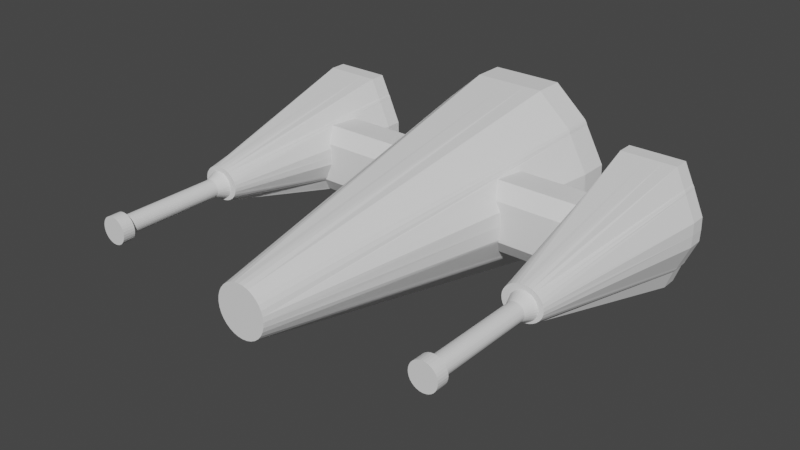 # Source: Spaceship.blend  (saved by Blender 2.91.10; exported with 4.5.12 LTS)
import bpy
from mathutils import Matrix  # noqa: F401  (used for matrix-valued properties, if any)

bpy.ops.wm.read_factory_settings(use_empty=True)
scene = bpy.context.scene
scene.name = 'Scene'

# ---- collections
col_collection = bpy.data.collections.new('Collection'); scene.collection.children.link(col_collection)

# ---- world
world_world = bpy.data.worlds.new('World'); scene.world = world_world
world_world.use_nodes = True; world_world.node_tree.nodes.clear()
_N = world_world.node_tree.nodes; _L = world_world.node_tree.links
n0 = _N.new('ShaderNodeOutputWorld'); n0.name = 'World Output'; n0.location = (300, 300)
n1 = _N.new('ShaderNodeBackground'); n1.name = 'Background'; n1.location = (10, 300)
n1.inputs[0].default_value = (0.05088, 0.05088, 0.05088, 1.0)
_L.new(n1.outputs[0], n0.inputs[0])
n0.is_active_output = True
world_world.color = (0.05088, 0.05088, 0.05088)
world_world.use_sun_shadow = False
world_world.sun_shadow_jitter_overblur = 0.0

# ---- meshes
me_cone = bpy.data.meshes.new('Cone')
me_cone.from_pydata([(1.863, 0.1959, 0.4009), (1.882, 0.1941, 0.4009), (1.9, 0.1886, 0.4009), (1.917, 0.1796, 0.4009), (1.932, 0.1676, 0.4009), (1.944, 0.1529, 0.4009), (1.952, 0.1362, 0.4009), (1.958, 0.118, 0.4009), (1.96, 0.09915, 0.4009), (1.958, 0.08027, 0.4009), (1.952, 0.06212, 0.4009), (1.944, 0.04539, 0.4009), (1.932, 0.03072, 0.4009), (1.917, 0.01869, 0.4009), (1.9, 0.009747, 0.4009), (1.882, 0.00424, 0.4009), (1.863, 0.002381, 0.4009), (1.844, 0.00424, 0.4009), (1.826, 0.009747, 0.4009), (1.809, 0.01869, 0.4009), (1.795, 0.03072, 0.4009), (1.783, 0.04539, 0.4009), (1.774, 0.06212, 0.4009), (1.768, 0.08027, 0.4009), (1.766, 0.09915, 0.4009), (1.768, 0.118, 0.4009), (1.774, 0.1362, 0.4009), (1.783, 0.1529, 0.4009), (1.795, 0.1676, 0.4009), (1.809, 0.1796, 0.4009), (1.826, 0.1886, 0.4009), (1.844, 0.1941, 0.4009), (1.863, 0.1959, -0.05207), (1.882, 0.1941, -0.05207), (1.9, 0.1886, -0.05207), (1.917, 0.1796, -0.05207), (1.932, 0.1676, -0.05207), (1.944, 0.1529, -0.05207), (1.952, 0.1362, -0.05207), (1.958, 0.118, -0.05207), (1.96, 0.09915, -0.05207), (1.958, 0.08027, -0.05207), (1.952, 0.06212, -0.05207), (1.944, 0.04539, -0.05207), (1.932, 0.03072, -0.05207), (1.917, 0.01869, -0.05207), (1.9, 0.009747, -0.05207), (1.882, 0.00424, -0.05207), (1.863, 0.002381, -0.05207), (1.844, 0.00424, -0.05207), (1.826, 0.009747, -0.05207), (1.809, 0.01869, -0.05207), (1.795, 0.03072, -0.05207), (1.783, 0.04539, -0.05207), (1.774, 0.06212, -0.05207), (1.768, 0.08027, -0.05207), (1.766, 0.09915, -0.05207), (1.768, 0.118, -0.05207), (1.774, 0.1362, -0.05207), (1.783, 0.1529, -0.05207), (1.795, 0.1676, -0.05207), (1.809, 0.1796, -0.05207), (1.826, 0.1886, -0.05207), (1.844, 0.1941, -0.05207), (1.863, 0.1959, 0.3524), (1.882, 0.1941, 0.3524), (1.9, 0.1886, 0.3524), (1.917, 0.1796, 0.3524), (1.932, 0.1676, 0.3524), (1.944, 0.1529, 0.3524), (1.952, 0.1362, 0.3524), (1.958, 0.118, 0.3524), (1.96, 0.09915, 0.3524), (1.958, 0.08027, 0.3524), (1.952, 0.06212, 0.3524), (1.944, 0.04539, 0.3524), (1.932, 0.03072, 0.3524), (1.917, 0.01869, 0.3524), (1.9, 0.009747, 0.3524), (1.882, 0.00424, 0.3524), (1.863, 0.002381, 0.3524), (1.844, 0.00424, 0.3524), (1.826, 0.009747, 0.3524), (1.809, 0.01869, 0.3524), (1.795, 0.03072, 0.3524), (1.783, 0.04539, 0.3524), (1.774, 0.06212, 0.3524), (1.768, 0.08027, 0.3524), (1.766, 0.09915, 0.3524), (1.768, 0.118, 0.3524), (1.774, 0.1362, 0.3524), (1.783, 0.1529, 0.3524), (1.795, 0.1676, 0.3524), (1.809, 0.1796, 0.3524), (1.826, 0.1886, 0.3524), (1.844, 0.1941, 0.3524), (1.891, 0.2415, 0.4009), (1.863, 0.2443, 0.4009), (1.863, 0.2443, 0.3524), (1.919, 0.2333, 0.4009), (1.944, 0.2198, 0.4009), (1.966, 0.2018, 0.4009), (1.984, 0.1798, 0.4009), (1.997, 0.1547, 0.4009), (2.005, 0.1275, 0.4009), (2.008, 0.09915, 0.4009), (2.005, 0.07083, 0.4009), (1.997, 0.0436, 0.4009), (1.984, 0.01851, 0.4009), (1.966, -0.003489, 0.4009), (1.944, -0.02154, 0.4009), (1.919, -0.03496, 0.4009), (1.891, -0.04322, 0.4009), (1.863, -0.046, 0.4009), (1.835, -0.04322, 0.4009), (1.808, -0.03496, 0.4009), (1.782, -0.02154, 0.4009), (1.76, -0.003489, 0.4009), (1.742, 0.01851, 0.4009), (1.729, 0.0436, 0.4009), (1.721, 0.07083, 0.4009), (1.718, 0.09915, 0.4009), (1.721, 0.1275, 0.4009), (1.729, 0.1547, 0.4009), (1.742, 0.1798, 0.4009), (1.76, 0.2018, 0.4009), (1.782, 0.2198, 0.4009), (1.808, 0.2333, 0.4009), (1.835, 0.2415, 0.4009), (1.891, 0.2415, 0.3524), (1.919, 0.2333, 0.3524), (1.944, 0.2198, 0.3524), (1.966, 0.2018, 0.3524), (1.984, 0.1798, 0.3524), (1.997, 0.1547, 0.3524), (2.005, 0.1275, 0.3524), (2.008, 0.09915, 0.3524), (2.005, 0.07083, 0.3524), (1.997, 0.0436, 0.3524), (1.984, 0.01851, 0.3524), (1.966, -0.003489, 0.3524), (1.944, -0.02154, 0.3524), (1.919, -0.03496, 0.3524), (1.891, -0.04322, 0.3524), (1.863, -0.046, 0.3524), (1.835, -0.04322, 0.3524), (1.808, -0.03496, 0.3524), (1.782, -0.02154, 0.3524), (1.76, -0.003489, 0.3524), (1.742, 0.01851, 0.3524), (1.729, 0.0436, 0.3524), (1.721, 0.07083, 0.3524), (1.718, 0.09915, 0.3524), (1.721, 0.1275, 0.3524), (1.729, 0.1547, 0.3524), (1.742, 0.1798, 0.3524), (1.76, 0.2018, 0.3524), (1.782, 0.2198, 0.3524), (1.808, 0.2333, 0.3524), (1.835, 0.2415, 0.3524), (1.853, 0.7513, -0.8548), (2.004, 0.7511, -0.8548), (2.149, 0.7507, -0.8548), (2.246, 0.5466, -0.8548), (2.255, 0.534, -0.8548), (2.263, 0.5187, -0.8548), (2.269, 0.5012, -0.8548), (2.383, 0.2455, -0.8548), (2.387, 0.1169, -0.8548), (2.383, -0.01175, -0.8548), (2.275, -0.2582, -0.8548), (2.266, -0.2824, -0.8548), (2.254, -0.3037, -0.8548), (2.239, -0.3211, -0.8548), (2.17, -0.5185, -0.8548), (2.011, -0.5245, -0.8548), (1.846, -0.5266, -0.8548), (1.681, -0.5245, -0.8548), (1.548, -0.4212, -0.8548), (1.523, -0.399, -0.8548), (1.5, -0.3692, -0.8548), (1.482, -0.3328, -0.8548), (1.348, -0.1354, -0.8548), (1.314, -0.01175, -0.8548), (1.313, 0.1169, -0.8548), (1.314, 0.2455, -0.8548), (1.42, 0.4901, -0.8548), (1.431, 0.5157, -0.8548), (1.445, 0.5381, -0.8548), (1.463, 0.5565, -0.8548), (1.557, 0.7507, -0.8548), (1.702, 0.7511, -0.8548), (1.644, 0.0814, -0.09909), (1.64, 0.1169, -0.09909), (1.644, 0.1523, -0.09909), (1.702, -0.01168, -0.09909), (1.676, 0.01587, -0.09909), (1.656, 0.0473, -0.09909), (1.656, 0.1864, -0.09909), (1.676, 0.2179, -0.09909), (1.702, 0.2454, -0.09909), (2.004, -0.01168, -0.09909), (1.934, -0.05109, -0.09909), (1.894, -0.06143, -0.09909), (1.971, -0.03429, -0.09909), (1.853, -0.06493, -0.09909), (1.811, -0.06143, -0.09909), (1.771, -0.05109, -0.09909), (1.734, -0.03429, -0.09909), (1.811, 0.2952, -0.09909), (1.771, 0.2848, -0.09909), (1.734, 0.268, -0.09909), (2.004, 0.2454, -0.09909), (1.971, 0.268, -0.09909), (1.934, 0.2848, -0.09909), (1.894, 0.2952, -0.09909), (1.853, 0.2987, -0.09909), (2.03, 0.01587, -0.09909), (2.05, 0.0473, -0.09909), (2.05, 0.1864, -0.09909), (2.03, 0.2179, -0.09909), (2.066, 0.1169, -0.09909), (2.062, 0.0814, -0.09909), (2.062, 0.1523, -0.09909), (1.853, 0.7513, -0.9182), (2.004, 0.7511, -0.9182), (2.149, 0.7507, -0.9182), (2.246, 0.5466, -0.9182), (2.255, 0.534, -0.9182), (2.263, 0.5187, -0.9182), (2.269, 0.5012, -0.9182), (2.383, 0.2455, -0.9182), (2.387, 0.1169, -0.9182), (2.383, -0.01175, -0.9182), (2.275, -0.2582, -0.9182), (2.266, -0.2824, -0.9182), (2.254, -0.3037, -0.9182), (2.239, -0.3211, -0.9182), (2.17, -0.5185, -0.9182), (2.011, -0.5245, -0.9182), (1.846, -0.5266, -0.9182), (1.681, -0.5245, -0.9182), (1.548, -0.4212, -0.9182), (1.523, -0.399, -0.9182), (1.5, -0.3692, -0.9182), (1.482, -0.3328, -0.9182), (1.348, -0.1354, -0.9182), (1.314, -0.01175, -0.9182), (1.313, 0.1169, -0.9182), (1.314, 0.2455, -0.9182), (1.42, 0.4901, -0.9182), (1.431, 0.5157, -0.9182), (1.445, 0.5381, -0.9182), (1.463, 0.5565, -0.9182), (1.557, 0.7507, -0.9182), (1.702, 0.7511, -0.9182), (1.716, 0.09915, -0.09909), (1.967, -0.005177, -0.09909), (1.718, 0.1279, -0.09909), (1.999, 0.04269, -0.09909), (1.718, 0.07037, -0.09909), (1.986, 0.01718, -0.09909), (2.008, 0.07037, -0.09909), (1.727, 0.04269, -0.09909), (1.834, 0.2439, -0.09909), (2.011, 0.09915, -0.09909), (1.863, 0.2467, -0.09909), (1.74, 0.01718, -0.09909), (1.781, -0.02353, -0.09909), (1.807, -0.03716, -0.09909), (1.807, 0.2355, -0.09909), (1.834, -0.04556, -0.09909), (2.008, 0.1279, -0.09909), (1.759, -0.005177, -0.09909), (1.781, 0.2218, -0.09909), (1.999, 0.1556, -0.09909), (1.986, 0.1811, -0.09909), (1.759, 0.2035, -0.09909), (1.967, 0.2035, -0.09909), (1.74, 0.1811, -0.09909), (1.727, 0.1556, -0.09909), (1.945, 0.2218, -0.09909), (1.863, -0.04839, -0.09909), (1.892, -0.04556, -0.09909), (1.92, -0.03716, -0.09909), (1.92, 0.2355, -0.09909), (1.892, 0.2439, -0.09909), (1.945, -0.02353, -0.09909), (1.956, -0.01461, -0.09909), (-1.863, 0.1959, 0.4009), (-1.844, 0.1941, 0.4009), (-1.826, 0.1886, 0.4009), (-1.809, 0.1796, 0.4009), (-1.795, 0.1676, 0.4009), (-1.783, 0.1529, 0.4009), (-1.774, 0.1362, 0.4009), (-1.768, 0.118, 0.4009), (-1.766, 0.09915, 0.4009), (-1.768, 0.08027, 0.4009), (-1.774, 0.06212, 0.4009), (-1.783, 0.04539, 0.4009), (-1.795, 0.03072, 0.4009), (-1.809, 0.01869, 0.4009), (-1.826, 0.009747, 0.4009), (-1.844, 0.00424, 0.4009), (-1.863, 0.002381, 0.4009), (-1.882, 0.00424, 0.4009), (-1.9, 0.009747, 0.4009), (-1.917, 0.01869, 0.4009), (-1.932, 0.03072, 0.4009), (-1.944, 0.04539, 0.4009), (-1.952, 0.06212, 0.4009), (-1.958, 0.08027, 0.4009), (-1.96, 0.09915, 0.4009), (-1.958, 0.118, 0.4009), (-1.952, 0.1362, 0.4009), (-1.944, 0.1529, 0.4009), (-1.932, 0.1676, 0.4009), (-1.917, 0.1796, 0.4009), (-1.9, 0.1886, 0.4009), (-1.882, 0.1941, 0.4009), (-1.863, 0.1959, -0.05207), (-1.844, 0.1941, -0.05207), (-1.826, 0.1886, -0.05207), (-1.809, 0.1796, -0.05207), (-1.795, 0.1676, -0.05207), (-1.783, 0.1529, -0.05207), (-1.774, 0.1362, -0.05207), (-1.768, 0.118, -0.05207), (-1.766, 0.09915, -0.05207), (-1.768, 0.08027, -0.05207), (-1.774, 0.06212, -0.05207), (-1.783, 0.04539, -0.05207), (-1.795, 0.03072, -0.05207), (-1.809, 0.01869, -0.05207), (-1.826, 0.009747, -0.05207), (-1.844, 0.00424, -0.05207), (-1.863, 0.002381, -0.05207), (-1.882, 0.00424, -0.05207), (-1.9, 0.009747, -0.05207), (-1.917, 0.01869, -0.05207), (-1.932, 0.03072, -0.05207), (-1.944, 0.04539, -0.05207), (-1.952, 0.06212, -0.05207), (-1.958, 0.08027, -0.05207), (-1.96, 0.09915, -0.05207), (-1.958, 0.118, -0.05207), (-1.952, 0.1362, -0.05207), (-1.944, 0.1529, -0.05207), (-1.932, 0.1676, -0.05207), (-1.917, 0.1796, -0.05207), (-1.9, 0.1886, -0.05207), (-1.882, 0.1941, -0.05207), (-1.863, 0.1959, 0.3524), (-1.844, 0.1941, 0.3524), (-1.826, 0.1886, 0.3524), (-1.809, 0.1796, 0.3524), (-1.795, 0.1676, 0.3524), (-1.783, 0.1529, 0.3524), (-1.774, 0.1362, 0.3524), (-1.768, 0.118, 0.3524), (-1.766, 0.09915, 0.3524), (-1.768, 0.08027, 0.3524), (-1.774, 0.06212, 0.3524), (-1.783, 0.04539, 0.3524), (-1.795, 0.03072, 0.3524), (-1.809, 0.01869, 0.3524), (-1.826, 0.009747, 0.3524), (-1.844, 0.00424, 0.3524), (-1.863, 0.002381, 0.3524), (-1.882, 0.00424, 0.3524), (-1.9, 0.009747, 0.3524), (-1.917, 0.01869, 0.3524), (-1.932, 0.03072, 0.3524), (-1.944, 0.04539, 0.3524), (-1.952, 0.06212, 0.3524), (-1.958, 0.08027, 0.3524), (-1.96, 0.09915, 0.3524), (-1.958, 0.118, 0.3524), (-1.952, 0.1362, 0.3524), (-1.944, 0.1529, 0.3524), (-1.932, 0.1676, 0.3524), (-1.917, 0.1796, 0.3524), (-1.9, 0.1886, 0.3524), (-1.882, 0.1941, 0.3524), (-1.835, 0.2415, 0.4009), (-1.863, 0.2443, 0.4009), (-1.863, 0.2443, 0.3524), (-1.808, 0.2333, 0.4009), (-1.782, 0.2198, 0.4009), (-1.76, 0.2018, 0.4009), (-1.742, 0.1798, 0.4009), (-1.729, 0.1547, 0.4009), (-1.721, 0.1275, 0.4009), (-1.718, 0.09915, 0.4009), (-1.721, 0.07083, 0.4009), (-1.729, 0.0436, 0.4009), (-1.742, 0.01851, 0.4009), (-1.76, -0.003489, 0.4009), (-1.782, -0.02154, 0.4009), (-1.808, -0.03496, 0.4009), (-1.835, -0.04322, 0.4009), (-1.863, -0.046, 0.4009), (-1.891, -0.04322, 0.4009), (-1.919, -0.03496, 0.4009), (-1.944, -0.02154, 0.4009), (-1.966, -0.003489, 0.4009), (-1.984, 0.01851, 0.4009), (-1.997, 0.0436, 0.4009), (-2.005, 0.07083, 0.4009), (-2.008, 0.09915, 0.4009), (-2.005, 0.1275, 0.4009), (-1.997, 0.1547, 0.4009), (-1.984, 0.1798, 0.4009), (-1.966, 0.2018, 0.4009), (-1.944, 0.2198, 0.4009), (-1.919, 0.2333, 0.4009), (-1.891, 0.2415, 0.4009), (-1.835, 0.2415, 0.3524), (-1.808, 0.2333, 0.3524), (-1.782, 0.2198, 0.3524), (-1.76, 0.2018, 0.3524), (-1.742, 0.1798, 0.3524), (-1.729, 0.1547, 0.3524), (-1.721, 0.1275, 0.3524), (-1.718, 0.09915, 0.3524), (-1.721, 0.07083, 0.3524), (-1.729, 0.0436, 0.3524), (-1.742, 0.01851, 0.3524), (-1.76, -0.003489, 0.3524), (-1.782, -0.02154, 0.3524), (-1.808, -0.03496, 0.3524), (-1.835, -0.04322, 0.3524), (-1.863, -0.046, 0.3524), (-1.891, -0.04322, 0.3524), (-1.919, -0.03496, 0.3524), (-1.944, -0.02154, 0.3524), (-1.966, -0.003489, 0.3524), (-1.984, 0.01851, 0.3524), (-1.997, 0.0436, 0.3524), (-2.005, 0.07083, 0.3524), (-2.008, 0.09915, 0.3524), (-2.005, 0.1275, 0.3524), (-1.997, 0.1547, 0.3524), (-1.984, 0.1798, 0.3524), (-1.966, 0.2018, 0.3524), (-1.944, 0.2198, 0.3524), (-1.919, 0.2333, 0.3524), (-1.891, 0.2415, 0.3524), (-1.853, 0.7513, -0.8548), (-1.702, 0.7511, -0.8548), (-1.557, 0.7507, -0.8548), (-1.46, 0.5466, -0.8548), (-1.45, 0.534, -0.8548), (-1.443, 0.5187, -0.8548), (-1.437, 0.5012, -0.8548), (-1.322, 0.2455, -0.8548), (-1.319, 0.1169, -0.8548), (-1.322, -0.01175, -0.8548), (-1.431, -0.2582, -0.8548), (-1.44, -0.2824, -0.8548), (-1.452, -0.3037, -0.8548), (-1.467, -0.3211, -0.8548), (-1.536, -0.5185, -0.8548), (-1.695, -0.5245, -0.8548), (-1.86, -0.5266, -0.8548), (-2.025, -0.5245, -0.8548), (-2.157, -0.4212, -0.8548), (-2.183, -0.399, -0.8548), (-2.206, -0.3692, -0.8548), (-2.224, -0.3328, -0.8548), (-2.358, -0.1354, -0.8548), (-2.392, -0.01175, -0.8548), (-2.393, 0.1169, -0.8548), (-2.392, 0.2455, -0.8548), (-2.286, 0.4901, -0.8548), (-2.275, 0.5157, -0.8548), (-2.261, 0.5381, -0.8548), (-2.243, 0.5565, -0.8548), (-2.149, 0.7507, -0.8548), (-2.004, 0.7511, -0.8548), (-2.062, 0.0814, -0.09909), (-2.066, 0.1169, -0.09909), (-2.062, 0.1523, -0.09909), (-2.004, -0.01168, -0.09909), (-2.03, 0.01587, -0.09909), (-2.05, 0.0473, -0.09909), (-2.05, 0.1864, -0.09909), (-2.03, 0.2179, -0.09909), (-2.004, 0.2454, -0.09909), (-1.702, -0.01168, -0.09909), (-1.771, -0.05109, -0.09909), (-1.811, -0.06143, -0.09909), (-1.734, -0.03429, -0.09909), (-1.853, -0.06493, -0.09909), (-1.894, -0.06143, -0.09909), (-1.934, -0.05109, -0.09909), (-1.971, -0.03429, -0.09909), (-1.894, 0.2952, -0.09909), (-1.934, 0.2848, -0.09909), (-1.971, 0.268, -0.09909), (-1.702, 0.2454, -0.09909), (-1.734, 0.268, -0.09909), (-1.771, 0.2848, -0.09909), (-1.811, 0.2952, -0.09909), (-1.853, 0.2987, -0.09909), (-1.676, 0.01587, -0.09909), (-1.656, 0.0473, -0.09909), (-1.656, 0.1864, -0.09909), (-1.676, 0.2179, -0.09909), (-1.64, 0.1169, -0.09909), (-1.644, 0.0814, -0.09909), (-1.644, 0.1523, -0.09909), (-1.853, 0.7513, -0.9182), (-1.702, 0.7511, -0.9182), (-1.557, 0.7507, -0.9182), (-1.46, 0.5466, -0.9182), (-1.45, 0.534, -0.9182), (-1.443, 0.5187, -0.9182), (-1.437, 0.5012, -0.9182), (-1.322, 0.2455, -0.9182), (-1.319, 0.1169, -0.9182), (-1.322, -0.01175, -0.9182), (-1.431, -0.2582, -0.9182), (-1.44, -0.2824, -0.9182), (-1.452, -0.3037, -0.9182), (-1.467, -0.3211, -0.9182), (-1.536, -0.5185, -0.9182), (-1.695, -0.5245, -0.9182), (-1.86, -0.5266, -0.9182), (-2.025, -0.5245, -0.9182), (-2.157, -0.4212, -0.9182), (-2.183, -0.399, -0.9182), (-2.206, -0.3692, -0.9182), (-2.224, -0.3328, -0.9182), (-2.358, -0.1354, -0.9182), (-2.392, -0.01175, -0.9182), (-2.393, 0.1169, -0.9182), (-2.392, 0.2455, -0.9182), (-2.286, 0.4901, -0.9182), (-2.275, 0.5157, -0.9182), (-2.261, 0.5381, -0.9182), (-2.243, 0.5565, -0.9182), (-2.149, 0.7507, -0.9182), (-2.004, 0.7511, -0.9182), (-2.011, 0.09915, -0.09909), (-1.892, 0.2439, -0.09909), (-1.863, 0.2467, -0.09909), (-2.008, 0.1279, -0.09909), (-1.92, 0.2355, -0.09909), (-2.008, 0.07037, -0.09909), (-1.999, 0.04269, -0.09909), (-1.945, 0.2218, -0.09909), (-1.999, 0.1556, -0.09909), (-1.759, -0.005177, -0.09909), (-1.986, 0.01718, -0.09909), (-1.727, 0.04269, -0.09909), (-1.967, 0.2035, -0.09909), (-1.74, 0.01718, -0.09909), (-1.967, -0.005177, -0.09909), (-1.718, 0.07037, -0.09909), (-1.986, 0.1811, -0.09909), (-1.716, 0.09915, -0.09909), (-1.945, -0.02353, -0.09909), (-1.92, -0.03716, -0.09909), (-1.892, -0.04556, -0.09909), (-1.718, 0.1279, -0.09909), (-1.863, -0.04839, -0.09909), (-1.727, 0.1556, -0.09909), (-1.74, 0.1811, -0.09909), (-1.759, 0.2035, -0.09909), (-1.834, -0.04556, -0.09909), (-1.781, 0.2218, -0.09909), (-1.808, -0.03764, -0.09909), (-1.807, -0.03716, -0.09909), (-1.807, 0.2355, -0.09909), (-1.781, -0.02353, -0.09909), (-1.834, 0.2439, -0.09909), (1.63, -0.3447, -0.6542), (1.63, -0.3447, -0.5978), (5.684e-14, 0.9623, -1.0), (0.1951, 0.9621, -1.0), (0.3827, 0.9615, -1.0), (0.7318, 0.6518, -1.0), (0.7491, 0.6327, -1.0), (0.7633, 0.6094, -1.0), (0.7738, 0.5829, -1.0), (0.9852, 0.1951, -1.0), (0.9911, 7.55e-08, -1.0), (0.9852, -0.1951, -1.0), (0.785, -0.569, -1.0), (0.7683, -0.6057, -1.0), (0.746, -0.6379, -1.0), (0.7187, -0.6643, -1.0), (0.4099, -0.9637, -1.0), (0.2045, -0.9729, -1.0), (-0.009075, -0.976, -1.0), (-0.2227, -0.9729, -1.0), (-0.5542, -0.8162, -1.0), (-0.6017, -0.7825, -1.0), (-0.6434, -0.7373, -1.0), (-0.6776, -0.6821, -1.0), (-0.9239, -0.3827, -1.0), (-0.9869, -0.1951, -1.0), (-0.9878, 9.656e-07, -1.0), (-0.9869, 0.1951, -1.0), (-0.7908, 0.5661, -1.0), (-0.771, 0.6049, -1.0), (-0.7444, 0.6389, -1.0), (-0.7119, 0.6669, -1.0), (-0.3827, 0.9615, -1.0), (-0.1951, 0.9621, -1.0), (-0.2704, -0.0538, 0.4485), (-0.2757, 2.663e-07, 0.4485), (-0.2704, 0.0538, 0.4485), (-0.195, -0.195, 0.4485), (-0.2293, -0.1532, 0.4485), (-0.2548, -0.1055, 0.4485), (-0.2548, 0.1055, 0.4485), (-0.2293, 0.1532, 0.4485), (-0.195, 0.195, 0.4485), (0.195, -0.195, 0.4485), (0.1055, -0.2548, 0.4485), (0.0538, -0.2704, 0.4485), (0.1532, -0.2293, 0.4485), (-8.985e-08, -0.2757, 0.4485), (-0.0538, -0.2704, 0.4485), (-0.1055, -0.2548, 0.4485), (-0.1532, -0.2293, 0.4485), (-0.05379, 0.2704, 0.4485), (-0.1055, 0.2548, 0.4485), (-0.1532, 0.2293, 0.4485), (0.195, 0.195, 0.4485), (0.1532, 0.2293, 0.4485), (0.1055, 0.2548, 0.4485), (0.0538, 0.2704, 0.4485), (0.0, 0.2757, 0.4485), (0.2293, -0.1532, 0.4485), (0.2548, -0.1055, 0.4485), (0.2548, 0.1055, 0.4485), (0.2293, 0.1532, 0.4485), (0.2757, 2.082e-08, 0.4485), (0.2704, -0.0538, 0.4485), (0.2704, 0.0538, 0.4485), (4.259e-08, 0.9623, -1.122), (0.1951, 0.9621, -1.122), (0.3827, 0.9615, -1.122), (0.7318, 0.6518, -1.122), (0.7491, 0.6327, -1.122), (0.7633, 0.6094, -1.122), (0.7738, 0.5829, -1.122), (0.9852, 0.1951, -1.122), (0.9911, 7.55e-08, -1.122), (0.9852, -0.1951, -1.122), (0.785, -0.569, -1.122), (0.7683, -0.6057, -1.122), (0.746, -0.6379, -1.122), (0.7187, -0.6643, -1.122), (0.4099, -0.9637, -1.122), (0.2045, -0.9729, -1.122), (-0.009075, -0.976, -1.122), (-0.2227, -0.9729, -1.122), (-0.5542, -0.8162, -1.122), (-0.6017, -0.7825, -1.122), (-0.6434, -0.7373, -1.122), (-0.6776, -0.6821, -1.122), (-0.9239, -0.3827, -1.122), (-0.9869, -0.1951, -1.122), (-0.9878, 9.656e-07, -1.122), (-0.9869, 0.1951, -1.122), (-0.7908, 0.5661, -1.122), (-0.771, 0.6049, -1.122), (-0.7444, 0.6389, -1.122), (-0.7119, 0.6669, -1.122), (-0.3827, 0.9615, -1.122), (-0.1951, 0.9621, -1.122), (-0.7142, 0.2575, -0.5545), (0.7654, 0.1516, -0.5545), (0.7115, 0.2575, -0.5545), (-0.7922, -0.3281, -0.715), (-0.7332, -0.3037, -0.5872), (-0.7787, -0.3447, -0.7107), (-0.7671, 0.03984, -0.5545), (-0.7665, 0.1516, -0.5545), (-0.7442, -0.3447, -0.6542), (-0.7098, -0.3447, -0.5978), (0.7688, 0.03984, -0.5545), (0.6889, -0.3447, -0.5978), (0.7193, -0.3447, -0.6542), (-0.8652, -0.1711, -0.754), (-0.7665, -0.1516, -0.5545), (-0.7577, -0.1778, -0.5545), (-0.8629, -0.1778, -0.754), (-0.8215, 0.2575, -0.754), (0.8638, 0.1711, -0.754), (0.8189, 0.2575, -0.754), (-0.8669, 8.468e-07, -0.754), (-0.7688, 7.505e-07, -0.5545), (-0.8658, 0.03984, -0.754), (-0.8652, 0.1711, -0.754), (0.8678, 0.03984, -0.754), (0.6439, 0.4244, -0.5978), (-0.6492, 0.4244, -0.5978), (0.8618, -0.1778, -0.754), (-0.71, 0.4244, -0.7107), (-0.6796, 0.4244, -0.6542), (0.7496, -0.3447, -0.7107), (0.6742, 0.4244, -0.6542), (0.7046, 0.4244, -0.7107), (0.8638, -0.1711, -0.754), (0.8696, 6.621e-08, -0.754), (0.7551, -0.1778, -0.5545), (0.7711, 5.868e-08, -0.5545), (0.7654, -0.1516, -0.5545), (-1.471, 0.2575, -0.5545), (-1.523, 0.4154, -0.5955), (-1.516, 0.4244, -0.618), (-1.53, 0.4244, -0.5978), (-1.45, 0.2085, -0.5545), (-1.447, 0.1169, -0.5545), (-1.45, 0.03984, -0.5545), (-1.581, -0.3447, -0.6542), (-1.611, -0.3447, -0.5978), (-1.514, 0.3905, -0.589), (-1.499, 0.4244, -0.6542), (-1.49, 0.4244, -0.6705), (-1.364, 0.03984, -0.754), (-1.376, 0.2575, -0.754), (-1.471, 0.4244, -0.7107), (-1.362, 0.1169, -0.754), (-1.365, 0.2331, -0.754), (-1.365, 0.0006815, -0.754), (-1.45, 0.02527, -0.5545), (-1.551, -0.3447, -0.7107), (-1.444, -0.1778, -0.754), (-1.464, -0.2137, -0.7447), (-1.52, -0.1368, -0.5545), (-1.476, -0.2366, -0.7387), (-1.534, -0.1639, -0.5545), (-1.511, -0.2734, -0.7292), (-1.492, -0.2568, -0.7335), (-1.551, -0.1887, -0.5573), (-1.546, -0.1778, -0.5545), (-1.57, -0.2103, -0.5629), (1.63, -0.335, -0.6542), (1.63, -0.3447, -0.6672), (1.445, 0.03984, -0.5545), (1.443, 0.1169, -0.5545), (1.445, 0.2085, -0.5545), (1.595, -0.3447, -0.6987), (1.63, -0.2886, -0.5832), (1.629, -0.2881, -0.5831), (1.465, 0.2575, -0.5545), (1.584, -0.3447, -0.7107), (1.368, 0.2575, -0.754), (1.358, 0.2331, -0.754), (1.562, -0.3312, -0.7142), (1.6, -0.265, -0.5771), (1.357, 0.1169, -0.754), (1.358, 0.03984, -0.754), (1.536, -0.3058, -0.7208), (1.576, -0.234, -0.5691), (1.504, 0.3824, -0.5869), (1.514, -0.2747, -0.7289), (1.557, -0.1965, -0.5594), (1.524, 0.4244, -0.5978), (1.515, 0.4132, -0.5949), (1.389, -0.111, -0.754), (1.47, -0.06281, -0.5545), (1.434, -0.1778, -0.754), (1.548, -0.1778, -0.5545), (1.491, 0.4244, -0.6542), (1.358, 0.0006819, -0.754), (1.445, 0.02527, -0.5545), (1.462, 0.4244, -0.7107), (1.471, 0.4244, -0.6913), (1.506, 0.4244, -0.6232)], [], [(82, 81, 145, 146), (24, 25, 122, 121), (83, 82, 146, 147), (15, 16, 113, 112), (84, 83, 147, 148), (6, 7, 104, 103), (85, 84, 148, 149), (86, 85, 149, 150), (23, 24, 121, 120), (14, 15, 112, 111), (87, 86, 150, 151), (5, 6, 103, 102), (88, 87, 151, 152), (31, 0, 97, 128), (89, 88, 152, 153), (22, 23, 120, 119), (13, 14, 111, 110), (90, 89, 153, 154), (4, 5, 102, 101), (91, 90, 154, 155), (30, 31, 128, 127), (65, 64, 98, 129), (92, 91, 155, 156), (21, 22, 119, 118), (66, 65, 129, 130), (12, 13, 110, 109), (93, 92, 156, 157), (67, 66, 130, 131), (3, 4, 101, 100), (94, 93, 157, 158), (1, 0, 31, 30, 29, 28, 27, 26, 25, 24, 23, 22, 21, 20, 19, 18, 17, 16, 15, 14, 13, 12, 11, 10, 9, 8, 7, 6, 5, 4, 3, 2), (29, 30, 127, 126), (68, 67, 131, 132), (63, 95, 64, 32), (62, 94, 95, 63), (61, 93, 94, 62), (60, 92, 93, 61), (59, 91, 92, 60), (58, 90, 91, 59), (57, 89, 90, 58), (56, 88, 89, 57), (55, 87, 88, 56), (54, 86, 87, 55), (53, 85, 86, 54), (52, 84, 85, 53), (51, 83, 84, 52), (50, 82, 83, 51), (49, 81, 82, 50), (48, 80, 81, 49), (47, 79, 80, 48), (46, 78, 79, 47), (45, 77, 78, 46), (44, 76, 77, 45), (43, 75, 76, 44), (42, 74, 75, 43), (41, 73, 74, 42), (40, 72, 73, 41), (39, 71, 72, 40), (38, 70, 71, 39), (37, 69, 70, 38), (36, 68, 69, 37), (35, 67, 68, 36), (34, 66, 67, 35), (33, 65, 66, 34), (32, 64, 65, 33), (98, 97, 96, 129), (129, 96, 99, 130), (130, 99, 100, 131), (131, 100, 101, 132), (132, 101, 102, 133), (133, 102, 103, 134), (134, 103, 104, 135), (135, 104, 105, 136), (136, 105, 106, 137), (137, 106, 107, 138), (138, 107, 108, 139), (139, 108, 109, 140), (140, 109, 110, 141), (141, 110, 111, 142), (142, 111, 112, 143), (143, 112, 113, 144), (144, 113, 114, 145), (145, 114, 115, 146), (146, 115, 116, 147), (147, 116, 117, 148), (148, 117, 118, 149), (149, 118, 119, 150), (150, 119, 120, 151), (151, 120, 121, 152), (152, 121, 122, 153), (153, 122, 123, 154), (154, 123, 124, 155), (155, 124, 125, 156), (156, 125, 126, 157), (157, 126, 127, 158), (158, 127, 128, 159), (159, 128, 97, 98), (7, 8, 105, 104), (81, 80, 144, 145), (16, 17, 114, 113), (25, 26, 123, 122), (80, 79, 143, 144), (79, 78, 142, 143), (8, 9, 106, 105), (78, 77, 141, 142), (17, 18, 115, 114), (0, 1, 96, 97), (77, 76, 140, 141), (26, 27, 124, 123), (76, 75, 139, 140), (9, 10, 107, 106), (75, 74, 138, 139), (18, 19, 116, 115), (74, 73, 137, 138), (27, 28, 125, 124), (1, 2, 99, 96), (73, 72, 136, 137), (10, 11, 108, 107), (72, 71, 135, 136), (19, 20, 117, 116), (71, 70, 134, 135), (28, 29, 126, 125), (2, 3, 100, 99), (70, 69, 133, 134), (64, 95, 159, 98), (11, 12, 109, 108), (69, 68, 132, 133), (20, 21, 118, 117), (95, 94, 158, 159), (161, 160, 216, 215), (214, 162, 161, 215), (213, 163, 162, 214), (212, 164, 163, 213), (165, 164, 212, 220), (166, 165, 220, 219), (167, 166, 219, 223), (168, 167, 223, 221), (222, 169, 168, 221), (170, 169, 222, 218), (171, 170, 218, 217), (172, 171, 217, 201), (173, 172, 201, 204), (174, 173, 204, 202), (175, 174, 202, 203), (205, 176, 175, 203), (206, 177, 176, 205), (211, 189, 188, 200), (210, 190, 189, 211), (209, 191, 190, 210), (160, 191, 209, 216), (224, 225, 226, 227, 228, 229, 230, 231, 232, 233, 234, 235, 236, 237, 238, 239, 240, 241, 242, 243, 244, 245, 246, 247, 248, 249, 250, 251, 252, 253, 254, 255), (63, 32, 266, 264), (270, 62, 63, 264), (274, 61, 62, 270), (277, 60, 61, 274), (59, 60, 277, 279), (58, 59, 279, 280), (57, 58, 280, 258), (256, 56, 57, 258), (260, 55, 56, 256), (263, 54, 55, 260), (267, 53, 54, 263), (273, 52, 53, 267), (268, 51, 52, 273), (269, 50, 51, 268), (271, 49, 50, 269), (282, 48, 49, 271), (283, 47, 48, 282), (284, 46, 47, 283), (287, 45, 46, 284), (257, 44, 45, 287, 288), (44, 257, 261, 43), (43, 261, 259, 42), (262, 41, 42, 259), (265, 40, 41, 262), (272, 39, 40, 265), (275, 38, 39, 272), (276, 37, 38, 275), (278, 36, 37, 276), (281, 35, 36, 278), (34, 35, 281, 285), (33, 34, 285, 286), (266, 32, 33, 286), (283, 203, 202, 204, 288, 287, 284), (288, 204, 201, 217, 218, 222, 221, 223, 219, 220, 212, 213, 214, 215, 216, 209, 210, 211, 200, 199, 198, 194, 193, 192, 197, 196, 195, 208, 207, 206, 205, 203, 283, 282, 271, 269, 268, 273, 267, 263, 260, 256, 258, 280, 279, 277, 274, 270, 264, 266, 286, 285, 281, 278, 276, 275, 272, 265, 262, 259, 261, 257), (160, 161, 225, 224), (187, 188, 252, 251), (174, 175, 239, 238), (161, 162, 226, 225), (188, 189, 253, 252), (175, 176, 240, 239), (162, 163, 227, 226), (189, 190, 254, 253), (176, 177, 241, 240), (163, 164, 228, 227), (190, 191, 255, 254), (177, 178, 242, 241), (164, 165, 229, 228), (191, 160, 224, 255), (178, 179, 243, 242), (165, 166, 230, 229), (179, 180, 244, 243), (166, 167, 231, 230), (180, 181, 245, 244), (167, 168, 232, 231), (181, 182, 246, 245), (168, 169, 233, 232), (182, 183, 247, 246), (169, 170, 234, 233), (183, 184, 248, 247), (170, 171, 235, 234), (184, 185, 249, 248), (171, 172, 236, 235), (185, 186, 250, 249), (172, 173, 237, 236), (186, 187, 251, 250), (173, 174, 238, 237), (371, 370, 434, 435), (313, 314, 411, 410), (372, 371, 435, 436), (304, 305, 402, 401), (373, 372, 436, 437), (295, 296, 393, 392), (374, 373, 437, 438), (375, 374, 438, 439), (312, 313, 410, 409), (303, 304, 401, 400), (376, 375, 439, 440), (294, 295, 392, 391), (377, 376, 440, 441), (320, 289, 386, 417), (378, 377, 441, 442), (311, 312, 409, 408), (302, 303, 400, 399), (379, 378, 442, 443), (293, 294, 391, 390), (380, 379, 443, 444), (319, 320, 417, 416), (354, 353, 387, 418), (381, 380, 444, 445), (310, 311, 408, 407), (355, 354, 418, 419), (301, 302, 399, 398), (382, 381, 445, 446), (356, 355, 419, 420), (292, 293, 390, 389), (383, 382, 446, 447), (290, 289, 320, 319, 318, 317, 316, 315, 314, 313, 312, 311, 310, 309, 308, 307, 306, 305, 304, 303, 302, 301, 300, 299, 298, 297, 296, 295, 294, 293, 292, 291), (318, 319, 416, 415), (357, 356, 420, 421), (352, 384, 353, 321), (351, 383, 384, 352), (350, 382, 383, 351), (349, 381, 382, 350), (348, 380, 381, 349), (347, 379, 380, 348), (346, 378, 379, 347), (345, 377, 378, 346), (344, 376, 377, 345), (343, 375, 376, 344), (342, 374, 375, 343), (341, 373, 374, 342), (340, 372, 373, 341), (339, 371, 372, 340), (338, 370, 371, 339), (337, 369, 370, 338), (336, 368, 369, 337), (335, 367, 368, 336), (334, 366, 367, 335), (333, 365, 366, 334), (332, 364, 365, 333), (331, 363, 364, 332), (330, 362, 363, 331), (329, 361, 362, 330), (328, 360, 361, 329), (327, 359, 360, 328), (326, 358, 359, 327), (325, 357, 358, 326), (324, 356, 357, 325), (323, 355, 356, 324), (322, 354, 355, 323), (321, 353, 354, 322), (387, 386, 385, 418), (418, 385, 388, 419), (419, 388, 389, 420), (420, 389, 390, 421), (421, 390, 391, 422), (422, 391, 392, 423), (423, 392, 393, 424), (424, 393, 394, 425), (425, 394, 395, 426), (426, 395, 396, 427), (427, 396, 397, 428), (428, 397, 398, 429), (429, 398, 399, 430), (430, 399, 400, 431), (431, 400, 401, 432), (432, 401, 402, 433), (433, 402, 403, 434), (434, 403, 404, 435), (435, 404, 405, 436), (436, 405, 406, 437), (437, 406, 407, 438), (438, 407, 408, 439), (439, 408, 409, 440), (440, 409, 410, 441), (441, 410, 411, 442), (442, 411, 412, 443), (443, 412, 413, 444), (444, 413, 414, 445), (445, 414, 415, 446), (446, 415, 416, 447), (447, 416, 417, 448), (448, 417, 386, 387), (296, 297, 394, 393), (370, 369, 433, 434), (305, 306, 403, 402), (314, 315, 412, 411), (369, 368, 432, 433), (368, 367, 431, 432), (297, 298, 395, 394), (367, 366, 430, 431), (306, 307, 404, 403), (289, 290, 385, 386), (366, 365, 429, 430), (315, 316, 413, 412), (365, 364, 428, 429), (298, 299, 396, 395), (364, 363, 427, 428), (307, 308, 405, 404), (363, 362, 426, 427), (316, 317, 414, 413), (290, 291, 388, 385), (362, 361, 425, 426), (299, 300, 397, 396), (361, 360, 424, 425), (308, 309, 406, 405), (360, 359, 423, 424), (317, 318, 415, 414), (291, 292, 389, 388), (359, 358, 422, 423), (353, 384, 448, 387), (300, 301, 398, 397), (358, 357, 421, 422), (309, 310, 407, 406), (384, 383, 447, 448), (450, 449, 505, 504), (503, 451, 450, 504), (502, 452, 451, 503), (501, 453, 452, 502), (464, 463, 491, 492), (494, 465, 464, 492), (495, 466, 465, 494), (467, 466, 495, 496), (468, 467, 496, 497), (469, 468, 497, 484), (485, 470, 469, 484), (486, 471, 470, 485), (481, 472, 471, 486), (473, 472, 481, 482), (483, 474, 473, 482), (487, 475, 474, 483), (488, 476, 475, 487), (489, 477, 476, 488), (500, 478, 477, 489), (499, 479, 478, 500), (498, 480, 479, 499), (449, 480, 498, 505), (513, 514, 515, 516, 517, 518, 519, 520, 521, 522, 523, 524, 525, 526, 527, 528, 529, 530, 531, 532, 533, 534, 535, 536, 537, 538, 539, 540, 541, 542, 543, 544), (546, 352, 321, 547), (549, 351, 352, 546), (552, 350, 351, 549), (349, 350, 552, 557), (348, 349, 557, 561), (347, 348, 561, 553), (346, 347, 553, 548), (345, 346, 548, 545), (550, 344, 345, 545), (551, 343, 344, 550), (555, 342, 343, 551), (559, 341, 342, 555), (563, 340, 341, 559), (564, 339, 340, 563), (565, 338, 339, 564), (567, 337, 338, 565), (571, 336, 337, 567), (573, 574, 335, 336, 571), (576, 334, 335, 574), (554, 333, 334, 576), (333, 554, 558, 332), (332, 558, 556, 331), (560, 330, 331, 556), (562, 329, 330, 560), (566, 328, 329, 562), (568, 327, 328, 566), (569, 326, 327, 568), (570, 325, 326, 569), (572, 324, 325, 570), (323, 324, 572, 575), (322, 323, 575, 577), (547, 321, 322, 577), (565, 495, 494, 492, 573, 571, 567), (574, 573, 492, 491, 493, 490, 506, 507, 511, 510, 512, 508, 509, 501, 502, 503, 504, 505, 498, 499, 500, 489, 488, 487, 483, 482, 481, 486, 485, 484, 497, 496, 495, 565, 564, 563, 559, 555, 551, 550, 545, 548, 553, 561, 557, 552, 549, 546, 547, 577, 575, 572, 570, 569, 568, 566, 562, 560, 556, 558, 554, 576), (449, 450, 514, 513), (476, 477, 541, 540), (463, 464, 528, 527), (450, 451, 515, 514), (477, 478, 542, 541), (464, 465, 529, 528), (451, 452, 516, 515), (478, 479, 543, 542), (465, 466, 530, 529), (452, 453, 517, 516), (479, 480, 544, 543), (466, 467, 531, 530), (453, 454, 518, 517), (480, 449, 513, 544), (467, 468, 532, 531), (454, 455, 519, 518), (468, 469, 533, 532), (455, 456, 520, 519), (469, 470, 534, 533), (456, 457, 521, 520), (470, 471, 535, 534), (457, 458, 522, 521), (471, 472, 536, 535), (458, 459, 523, 522), (472, 473, 537, 536), (459, 460, 524, 523), (473, 474, 538, 537), (460, 461, 525, 524), (474, 475, 539, 538), (461, 462, 526, 525), (475, 476, 540, 539), (462, 463, 527, 526), (620, 619, 618, 614, 613, 612, 617, 616, 615, 628, 627, 626, 625, 623, 622, 624, 621, 637, 638, 642, 641, 643, 639, 640, 632, 633, 634, 635, 636, 629, 630, 631), (581, 580, 636, 635), (634, 582, 581, 635), (633, 583, 582, 634), (632, 584, 583, 633), (585, 584, 632, 640), (586, 585, 640, 639), (591, 590, 638, 637), (592, 591, 637, 621), (593, 592, 621, 624), (594, 593, 624, 622), (595, 594, 622, 623), (625, 596, 595, 623), (626, 597, 596, 625), (598, 597, 626, 627), (599, 598, 627, 628), (600, 599, 628, 615), (616, 601, 600, 615), (619, 607, 606, 618), (620, 608, 607, 619), (631, 609, 608, 620), (630, 610, 609, 631), (629, 611, 610, 630), (580, 611, 629, 636), (644, 645, 646, 647, 648, 649, 650, 651, 652, 653, 654, 655, 656, 657, 658, 659, 660, 661, 662, 663, 664, 665, 666, 667, 668, 669, 670, 671, 672, 673, 674, 675), (688, 578, 579, 687), (587, 586, 639, 643, 677, 678, 701, 707, 708, 695, 694), (643, 641, 712, 686, 677), (588, 587, 694, 700, 710), (709, 589, 588, 710), (712, 641, 642, 713), (642, 638, 590, 589, 709, 703, 706, 688, 687, 711, 713), (679, 602, 601, 616, 617, 680, 685, 684, 681), (689, 603, 602, 679, 692), (680, 617, 612, 690, 691), (690, 612, 613, 697), (604, 603, 689, 696), (605, 604, 696, 698, 699), (613, 614, 683, 682, 697), (618, 606, 605, 699, 693, 704, 705, 702, 676, 683, 614), (580, 581, 645, 644), (607, 608, 672, 671), (594, 595, 659, 658), (581, 582, 646, 645), (608, 609, 673, 672), (595, 596, 660, 659), (582, 583, 647, 646), (609, 610, 674, 673), (596, 597, 661, 660), (583, 584, 648, 647), (610, 611, 675, 674), (597, 598, 662, 661), (584, 585, 649, 648), (611, 580, 644, 675), (598, 599, 663, 662), (585, 586, 650, 649), (599, 600, 664, 663), (586, 587, 651, 650), (600, 601, 665, 664), (587, 588, 652, 651), (601, 602, 666, 665), (588, 589, 653, 652), (602, 603, 667, 666), (589, 590, 654, 653), (603, 604, 668, 667), (590, 591, 655, 654), (604, 605, 669, 668), (591, 592, 656, 655), (605, 606, 670, 669), (592, 593, 657, 656), (606, 607, 671, 670), (593, 594, 658, 657), (716, 454, 453, 501, 509, 715, 717), (715, 509, 508, 723), (725, 455, 454, 716, 724), (714, 723, 508, 512, 718), (456, 455, 725, 728, 727, 730), (512, 510, 719, 718), (457, 456, 730, 729), (731, 458, 457, 729, 726), (719, 510, 511, 732, 720), (735, 459, 458, 731, 734), (511, 507, 736, 732), (460, 459, 735, 737), (507, 506, 738, 736), (461, 460, 737, 740), (506, 490, 741, 742, 738), (462, 461, 740, 739), (490, 493, 743, 741), (493, 491, 463, 462, 739, 733, 721, 722, 743), (682, 683, 676, 714, 718, 719, 720), (721, 684, 685, 722), (727, 693, 699, 698, 726, 729, 730), (714, 676, 702, 717, 715, 723), (737, 735, 734, 692, 679, 681, 733, 739, 740), (724, 705, 704, 728, 725), (698, 696, 689, 692, 734, 731, 726), (716, 717, 702, 705, 724), (685, 680, 691, 742, 741, 743, 722), (728, 704, 693, 727), (691, 690, 697, 682, 720, 732, 736, 738, 742), (733, 681, 684, 721), (749, 178, 177, 206, 207, 751, 750, 744, 745), (751, 207, 208, 757), (756, 179, 178, 749, 753), (757, 208, 195, 761), (760, 180, 179, 756), (763, 181, 180, 760), (761, 195, 196, 764), (767, 182, 181, 763, 769), (764, 196, 197, 768, 770), (772, 183, 182, 767), (768, 197, 192, 773), (773, 192, 193, 747, 746), (184, 183, 772, 759, 758), (185, 184, 758, 755), (193, 194, 748, 747), (775, 186, 185, 755, 754, 774), (198, 762, 752, 748, 194), (187, 186, 775, 771, 776), (199, 766, 762, 198), (200, 188, 187, 776, 765, 766, 199), (750, 579, 578, 744), (578, 745, 744), (752, 678, 677, 686, 746, 747, 748), (759, 700, 694, 695, 754, 755, 758), (766, 765, 701, 678, 752, 762), (753, 706, 703, 769, 763, 760, 756), (708, 707, 771, 775, 774), (769, 703, 709, 710, 700, 759, 772, 767), (707, 701, 765, 776, 771), (770, 711, 687, 579, 750, 751, 757, 761, 764), (695, 708, 774, 754), (686, 712, 713, 711, 770, 768, 773, 746), (745, 578, 688, 706, 753, 749)])
_uv = me_cone.uv_layers.new(name='UVMap')
_uv.uv.foreach_set('vector', [0.4375, 0.952, 0.4688, 0.952, 0.4688, 0.952, 0.4375, 0.952, 0.01, 0.25, 0.01461, 0.2968, 0.01461, 0.2968, 0.01, 0.25, 0.4062, 0.952, 0.4375, 0.952, 0.4375, 0.952, 0.4062, 0.952, 0.2968, 0.01461, 0.25, 0.01, 0.25, 0.01, 0.2968, 0.01461, 0.375, 0.952, 0.4062, 0.952, 0.4062, 0.952, 0.375, 0.952, 0.4717, 0.3418, 0.4854, 0.2968, 0.4854, 0.2968, 0.4717, 0.3418, 0.3437, 0.952, 0.375, 0.952, 0.375, 0.952, 0.3437, 0.952, 0.3125, 0.952, 0.3437, 0.952, 0.3437, 0.952, 0.3125, 0.952, 0.01461, 0.2032, 0.01, 0.25, 0.01, 0.25, 0.01461, 0.2032, 0.3418, 0.02827, 0.2968, 0.01461, 0.2968, 0.01461, 0.3418, 0.02827, 0.2812, 0.952, 0.3125, 0.952, 0.3125, 0.952, 0.2812, 0.952, 0.4496, 0.3833, 0.4717, 0.3418, 0.4717, 0.3418, 0.4496, 0.3833, 0.25, 0.952, 0.2812, 0.952, 0.2812, 0.952, 0.25, 0.952, 0.2032, 0.4854, 0.25, 0.49, 0.25, 0.49, 0.2032, 0.4854, 0.2188, 0.952, 0.25, 0.952, 0.25, 0.952, 0.2188, 0.952, 0.02827, 0.1582, 0.01461, 0.2032, 0.01461, 0.2032, 0.02827, 0.1582, 0.3833, 0.05045, 0.3418, 0.02827, 0.3418, 0.02827, 0.3833, 0.05045, 0.1875, 0.952, 0.2188, 0.952, 0.2188, 0.952, 0.1875, 0.952, 0.4197, 0.4197, 0.4496, 0.3833, 0.4496, 0.3833, 0.4197, 0.4197, 0.1562, 0.952, 0.1875, 0.952, 0.1875, 0.952, 0.1562, 0.952, 0.1582, 0.4717, 0.2032, 0.4854, 0.2032, 0.4854, 0.1582, 0.4717, 0.9687, 0.952, 1.0, 0.952, 1.0, 0.952, 0.9687, 0.952, 0.125, 0.952, 0.1562, 0.952, 0.1562, 0.952, 0.125, 0.952, 0.05045, 0.1167, 0.02827, 0.1582, 0.02827, 0.1582, 0.05045, 0.1167, 0.9375, 0.952, 0.9687, 0.952, 0.9687, 0.952, 0.9375, 0.952, 0.4197, 0.08029, 0.3833, 0.05045, 0.3833, 0.05045, 0.4197, 0.08029, 0.09375, 0.952, 0.125, 0.952, 0.125, 0.952, 0.09375, 0.952, 0.9062, 0.952, 0.9375, 0.952, 0.9375, 0.952, 0.9062, 0.952, 0.3833, 0.4496, 0.4197, 0.4197, 0.4197, 0.4197, 0.3833, 0.4496, 0.0625, 0.952, 0.09375, 0.952, 0.09375, 0.952, 0.0625, 0.952, 0.2968, 0.4854, 0.25, 0.49, 0.2032, 0.4854, 0.1582, 0.4717, 0.1167, 0.4496, 0.08029, 0.4197, 0.05045, 0.3833, 0.02827, 0.3418, 0.01461, 0.2968, 0.01, 0.25, 0.01461, 0.2032, 0.02827, 0.1582, 0.05045, 0.1167, 0.08029, 0.08029, 0.1167, 0.05045, 0.1582, 0.02827, 0.2032, 0.01461, 0.25, 0.01, 0.2968, 0.01461, 0.3418, 0.02827, 0.3833, 0.05045, 0.4197, 0.08029, 0.4496, 0.1167, 0.4717, 0.1582, 0.4854, 0.2032, 0.49, 0.25, 0.4854, 0.2968, 0.4717, 0.3418, 0.4496, 0.3833, 0.4197, 0.4197, 0.3833, 0.4496, 0.3418, 0.4717, 0.1167, 0.4496, 0.1582, 0.4717, 0.1582, 0.4717, 0.1167, 0.4496, 0.875, 0.952, 0.9062, 0.952, 0.9062, 0.952, 0.875, 0.952, 0.03125, 0.5511, 0.03125, 0.952, 0.0, 0.952, 0.0, 0.5511, 0.0625, 0.5511, 0.0625, 0.952, 0.03125, 0.952, 0.03125, 0.5511, 0.09375, 0.5511, 0.09375, 0.952, 0.0625, 0.952, 0.0625, 0.5511, 0.125, 0.5511, 0.125, 0.952, 0.09375, 0.952, 0.09375, 0.5511, 0.1562, 0.5511, 0.1562, 0.952, 0.125, 0.952, 0.125, 0.5511, 0.1875, 0.5511, 0.1875, 0.952, 0.1562, 0.952, 0.1562, 0.5511, 0.2188, 0.5511, 0.2188, 0.952, 0.1875, 0.952, 0.1875, 0.5511, 0.25, 0.5511, 0.25, 0.952, 0.2188, 0.952, 0.2188, 0.5511, 0.2812, 0.5511, 0.2812, 0.952, 0.25, 0.952, 0.25, 0.5511, 0.3125, 0.5511, 0.3125, 0.952, 0.2812, 0.952, 0.2812, 0.5511, 0.3438, 0.5511, 0.3437, 0.952, 0.3125, 0.952, 0.3125, 0.5511, 0.375, 0.5511, 0.375, 0.952, 0.3437, 0.952, 0.3438, 0.5511, 0.4062, 0.5511, 0.4062, 0.952, 0.375, 0.952, 0.375, 0.5511, 0.4375, 0.5511, 0.4375, 0.952, 0.4062, 0.952, 0.4062, 0.5511, 0.4687, 0.5511, 0.4688, 0.952, 0.4375, 0.952, 0.4375, 0.5511, 0.5, 0.5511, 0.5, 0.952, 0.4688, 0.952, 0.4687, 0.5511, 0.5312, 0.5511, 0.5312, 0.952, 0.5, 0.952, 0.5, 0.5511, 0.5625, 0.5511, 0.5625, 0.952, 0.5312, 0.952, 0.5312, 0.5511, 0.5938, 0.5511, 0.5938, 0.952, 0.5625, 0.952, 0.5625, 0.5511, 0.625, 0.5511, 0.625, 0.952, 0.5938, 0.952, 0.5938, 0.5511, 0.6562, 0.5511, 0.6562, 0.952, 0.625, 0.952, 0.625, 0.5511, 0.6875, 0.5511, 0.6875, 0.952, 0.6562, 0.952, 0.6562, 0.5511, 0.7188, 0.5511, 0.7188, 0.952, 0.6875, 0.952, 0.6875, 0.5511, 0.75, 0.5511, 0.75, 0.952, 0.7188, 0.952, 0.7188, 0.5511, 0.7813, 0.5511, 0.7813, 0.952, 0.75, 0.952, 0.75, 0.5511, 0.8125, 0.5511, 0.8125, 0.952, 0.7813, 0.952, 0.7813, 0.5511, 0.8438, 0.5511, 0.8438, 0.952, 0.8125, 0.952, 0.8125, 0.5511, 0.875, 0.5511, 0.875, 0.952, 0.8438, 0.952, 0.8438, 0.5511, 0.9062, 0.5511, 0.9062, 0.952, 0.875, 0.952, 0.875, 0.5511, 0.9375, 0.5511, 0.9375, 0.952, 0.9062, 0.952, 0.9062, 0.5511, 0.9688, 0.5511, 0.9687, 0.952, 0.9375, 0.952, 0.9375, 0.5511, 1.0, 0.5511, 1.0, 0.952, 0.9687, 0.952, 0.9688, 0.5511, 1.0, 0.952, 1.0, 1.0, 0.9688, 1.0, 0.9687, 0.952, 0.9687, 0.952, 0.9688, 1.0, 0.9375, 1.0, 0.9375, 0.952, 0.9375, 0.952, 0.9375, 1.0, 0.9062, 1.0, 0.9062, 0.952, 0.9062, 0.952, 0.9062, 1.0, 0.875, 1.0, 0.875, 0.952, 0.875, 0.952, 0.875, 1.0, 0.8438, 1.0, 0.8438, 0.952, 0.8438, 0.952, 0.8438, 1.0, 0.8125, 1.0, 0.8125, 0.952, 0.8125, 0.952, 0.8125, 1.0, 0.7812, 1.0, 0.7813, 0.952, 0.7813, 0.952, 0.7812, 1.0, 0.75, 1.0, 0.75, 0.952, 0.75, 0.952, 0.75, 1.0, 0.7188, 1.0, 0.7188, 0.952, 0.7188, 0.952, 0.7188, 1.0, 0.6875, 1.0, 0.6875, 0.952, 0.6875, 0.952, 0.6875, 1.0, 0.6562, 1.0, 0.6562, 0.952, 0.6562, 0.952, 0.6562, 1.0, 0.625, 1.0, 0.625, 0.952, 0.625, 0.952, 0.625, 1.0, 0.5938, 1.0, 0.5938, 0.952, 0.5938, 0.952, 0.5938, 1.0, 0.5625, 1.0, 0.5625, 0.952, 0.5625, 0.952, 0.5625, 1.0, 0.5312, 1.0, 0.5312, 0.952, 0.5312, 0.952, 0.5312, 1.0, 0.5, 1.0, 0.5, 0.952, 0.5, 0.952, 0.5, 1.0, 0.4688, 1.0, 0.4688, 0.952, 0.4688, 0.952, 0.4688, 1.0, 0.4375, 1.0, 0.4375, 0.952, 0.4375, 0.952, 0.4375, 1.0, 0.4062, 1.0, 0.4062, 0.952, 0.4062, 0.952, 0.4062, 1.0, 0.375, 1.0, 0.375, 0.952, 0.375, 0.952, 0.375, 1.0, 0.3438, 1.0, 0.3437, 0.952, 0.3437, 0.952, 0.3438, 1.0, 0.3125, 1.0, 0.3125, 0.952, 0.3125, 0.952, 0.3125, 1.0, 0.2812, 1.0, 0.2812, 0.952, 0.2812, 0.952, 0.2812, 1.0, 0.25, 1.0, 0.25, 0.952, 0.25, 0.952, 0.25, 1.0, 0.2188, 1.0, 0.2188, 0.952, 0.2188, 0.952, 0.2188, 1.0, 0.1875, 1.0, 0.1875, 0.952, 0.1875, 0.952, 0.1875, 1.0, 0.1562, 1.0, 0.1562, 0.952, 0.1562, 0.952, 0.1562, 1.0, 0.125, 1.0, 0.125, 0.952, 0.125, 0.952, 0.125, 1.0, 0.09375, 1.0, 0.09375, 0.952, 0.09375, 0.952, 0.09375, 1.0, 0.0625, 1.0, 0.0625, 0.952, 0.0625, 0.952, 0.0625, 1.0, 0.03125, 1.0, 0.03125, 0.952, 0.03125, 0.952, 0.03125, 1.0, 0.0, 1.0, 0.0, 0.952, 0.4854, 0.2968, 0.49, 0.25, 0.49, 0.25, 0.4854, 0.2968, 0.4688, 0.952, 0.5, 0.952, 0.5, 0.952, 0.4688, 0.952, 0.25, 0.01, 0.2032, 0.01461, 0.2032, 0.01461, 0.25, 0.01, 0.01461, 0.2968, 0.02827, 0.3418, 0.02827, 0.3418, 0.01461, 0.2968, 0.5, 0.952, 0.5312, 0.952, 0.5312, 0.952, 0.5, 0.952, 0.5312, 0.952, 0.5625, 0.952, 0.5625, 0.952, 0.5312, 0.952, 0.49, 0.25, 0.4854, 0.2032, 0.4854, 0.2032, 0.49, 0.25, 0.5625, 0.952, 0.5938, 0.952, 0.5938, 0.952, 0.5625, 0.952, 0.2032, 0.01461, 0.1582, 0.02827, 0.1582, 0.02827, 0.2032, 0.01461, 0.25, 0.49, 0.2968, 0.4854, 0.2968, 0.4854, 0.25, 0.49, 0.5938, 0.952, 0.625, 0.952, 0.625, 0.952, 0.5938, 0.952, 0.02827, 0.3418, 0.05045, 0.3833, 0.05045, 0.3833, 0.02827, 0.3418, 0.625, 0.952, 0.6562, 0.952, 0.6562, 0.952, 0.625, 0.952, 0.4854, 0.2032, 0.4717, 0.1582, 0.4717, 0.1582, 0.4854, 0.2032, 0.6562, 0.952, 0.6875, 0.952, 0.6875, 0.952, 0.6562, 0.952, 0.1582, 0.02827, 0.1167, 0.05045, 0.1167, 0.05045, 0.1582, 0.02827, 0.6875, 0.952, 0.7188, 0.952, 0.7188, 0.952, 0.6875, 0.952, 0.05045, 0.3833, 0.08029, 0.4197, 0.08029, 0.4197, 0.05045, 0.3833, 0.2968, 0.4854, 0.3418, 0.4717, 0.3418, 0.4717, 0.2968, 0.4854, 0.7188, 0.952, 0.75, 0.952, 0.75, 0.952, 0.7188, 0.952, 0.4717, 0.1582, 0.4496, 0.1167, 0.4496, 0.1167, 0.4717, 0.1582, 0.75, 0.952, 0.7813, 0.952, 0.7813, 0.952, 0.75, 0.952, 0.1167, 0.05045, 0.08029, 0.08029, 0.08029, 0.08029, 0.1167, 0.05045, 0.7813, 0.952, 0.8125, 0.952, 0.8125, 0.952, 0.7813, 0.952, 0.08029, 0.4197, 0.1167, 0.4496, 0.1167, 0.4496, 0.08029, 0.4197, 0.3418, 0.4717, 0.3833, 0.4496, 0.3833, 0.4496, 0.3418, 0.4717, 0.8125, 0.952, 0.8438, 0.952, 0.8438, 0.952, 0.8125, 0.952, 0.0, 0.952, 0.03125, 0.952, 0.03125, 0.952, 0.0, 0.952, 0.4496, 0.1167, 0.4197, 0.08029, 0.4197, 0.08029, 0.4496, 0.1167, 0.8438, 0.952, 0.875, 0.952, 0.875, 0.952, 0.8438, 0.952, 0.08029, 0.08029, 0.05045, 0.1167, 0.05045, 0.1167, 0.08029, 0.08029, 0.03125, 0.952, 0.0625, 0.952, 0.0625, 0.952, 0.03125, 0.952, 0.2968, 0.4854, 0.25, 0.49, 0.25, 0.3162, 0.2629, 0.3149, 0.2753, 0.3111, 0.3418, 0.4717, 0.2968, 0.4854, 0.2629, 0.3149, 0.2868, 0.305, 0.3833, 0.4496, 0.3418, 0.4717, 0.2753, 0.3111, 0.2968, 0.2968, 0.4197, 0.4197, 0.3833, 0.4496, 0.2868, 0.305, 0.4496, 0.3833, 0.4197, 0.4197, 0.2968, 0.2968, 0.305, 0.2868, 0.4717, 0.3418, 0.4496, 0.3833, 0.305, 0.2868, 0.3111, 0.2753, 0.4854, 0.2968, 0.4717, 0.3418, 0.3111, 0.2753, 0.3149, 0.2629, 0.49, 0.25, 0.4854, 0.2968, 0.3149, 0.2629, 0.3162, 0.25, 0.3149, 0.2371, 0.4854, 0.2032, 0.49, 0.25, 0.3162, 0.25, 0.4717, 0.1582, 0.4854, 0.2032, 0.3149, 0.2371, 0.3111, 0.2247, 0.4496, 0.1167, 0.4717, 0.1582, 0.3111, 0.2247, 0.305, 0.2132, 0.4197, 0.08029, 0.4496, 0.1167, 0.305, 0.2132, 0.2968, 0.2032, 0.3833, 0.05045, 0.4197, 0.08029, 0.2968, 0.2032, 0.2868, 0.195, 0.3418, 0.02827, 0.3833, 0.05045, 0.2868, 0.195, 0.2753, 0.1889, 0.2968, 0.01461, 0.3418, 0.02827, 0.2753, 0.1889, 0.2629, 0.1851, 0.25, 0.1838, 0.25, 0.01, 0.2968, 0.01461, 0.2629, 0.1851, 0.2371, 0.1851, 0.2032, 0.01461, 0.25, 0.01, 0.25, 0.1838, 0.2132, 0.305, 0.1167, 0.4496, 0.08029, 0.4197, 0.2032, 0.2968, 0.2247, 0.3111, 0.1582, 0.4717, 0.1167, 0.4496, 0.2132, 0.305, 0.2371, 0.3149, 0.2032, 0.4854, 0.1582, 0.4717, 0.2247, 0.3111, 0.25, 0.49, 0.2032, 0.4854, 0.2371, 0.3149, 0.25, 0.3162, 0.75, 0.49, 0.7968, 0.4854, 0.8418, 0.4717, 0.8833, 0.4496, 0.9197, 0.4197, 0.9496, 0.3833, 0.9717, 0.3418, 0.9854, 0.2968, 0.99, 0.25, 0.9854, 0.2032, 0.9717, 0.1582, 0.9496, 0.1167, 0.9197, 0.08029, 0.8833, 0.05045, 0.8418, 0.02827, 0.7968, 0.01461, 0.75, 0.01, 0.7032, 0.01461, 0.6582, 0.02827, 0.6167, 0.05045, 0.5803, 0.08029, 0.5504, 0.1167, 0.5283, 0.1582, 0.5146, 0.2032, 0.51, 0.25, 0.5146, 0.2968, 0.5283, 0.3418, 0.5504, 0.3833, 0.5803, 0.4197, 0.6167, 0.4496, 0.6582, 0.4717, 0.7032, 0.4854, 0.03125, 0.5511, 0.0, 0.5511, 0.0, 0.5045, 0.03125, 0.5045, 0.0625, 0.5045, 0.0625, 0.5511, 0.03125, 0.5511, 0.03125, 0.5045, 0.09375, 0.5045, 0.09375, 0.5511, 0.0625, 0.5511, 0.0625, 0.5045, 0.125, 0.5045, 0.125, 0.5511, 0.09375, 0.5511, 0.09375, 0.5045, 0.1562, 0.5511, 0.125, 0.5511, 0.125, 0.5045, 0.1562, 0.5045, 0.1875, 0.5511, 0.1562, 0.5511, 0.1562, 0.5045, 0.1875, 0.5045, 0.2188, 0.5511, 0.1875, 0.5511, 0.1875, 0.5045, 0.2188, 0.5045, 0.25, 0.5045, 0.25, 0.5511, 0.2188, 0.5511, 0.2188, 0.5045, 0.2812, 0.5045, 0.2812, 0.5511, 0.25, 0.5511, 0.25, 0.5045, 0.3125, 0.5045, 0.3125, 0.5511, 0.2812, 0.5511, 0.2812, 0.5045, 0.3438, 0.5045, 0.3438, 0.5511, 0.3125, 0.5511, 0.3125, 0.5045, 0.375, 0.5045, 0.375, 0.5511, 0.3438, 0.5511, 0.3438, 0.5045, 0.4062, 0.5045, 0.4062, 0.5511, 0.375, 0.5511, 0.375, 0.5045, 0.4375, 0.5045, 0.4375, 0.5511, 0.4062, 0.5511, 0.4062, 0.5045, 0.4688, 0.5045, 0.4687, 0.5511, 0.4375, 0.5511, 0.4375, 0.5045, 0.5, 0.5045, 0.5, 0.5511, 0.4687, 0.5511, 0.4688, 0.5045, 0.5312, 0.5045, 0.5312, 0.5511, 0.5, 0.5511, 0.5, 0.5045, 0.5625, 0.5045, 0.5625, 0.5511, 0.5312, 0.5511, 0.5312, 0.5045, 0.5938, 0.5045, 0.5938, 0.5511, 0.5625, 0.5511, 0.5625, 0.5045, 0.625, 0.5045, 0.625, 0.5511, 0.5938, 0.5511, 0.5938, 0.5045, 0.6089, 0.5045, 0.625, 0.5511, 0.625, 0.5045, 0.6562, 0.5045, 0.6562, 0.5511, 0.6562, 0.5511, 0.6562, 0.5045, 0.6875, 0.5045, 0.6875, 0.5511, 0.7188, 0.5045, 0.7188, 0.5511, 0.6875, 0.5511, 0.6875, 0.5045, 0.75, 0.5045, 0.75, 0.5511, 0.7188, 0.5511, 0.7188, 0.5045, 0.7812, 0.5045, 0.7813, 0.5511, 0.75, 0.5511, 0.75, 0.5045, 0.8125, 0.5045, 0.8125, 0.5511, 0.7813, 0.5511, 0.7812, 0.5045, 0.8438, 0.5045, 0.8438, 0.5511, 0.8125, 0.5511, 0.8125, 0.5045, 0.875, 0.5045, 0.875, 0.5511, 0.8438, 0.5511, 0.8438, 0.5045, 0.9062, 0.5045, 0.9062, 0.5511, 0.875, 0.5511, 0.875, 0.5045, 0.9375, 0.5511, 0.9062, 0.5511, 0.9062, 0.5045, 0.9375, 0.5045, 0.9688, 0.5511, 0.9375, 0.5511, 0.9375, 0.5045, 0.9688, 0.5045, 1.0, 0.5045, 1.0, 0.5511, 0.9688, 0.5511, 0.9688, 0.5045, 0.4782, 0.3796, 0.4761, 0.3799, 0.4774, 0.3844, 0.4797, 0.3885, 0.4822, 0.3868, 0.4811, 0.3856, 0.4793, 0.3827, 0.4822, 0.3868, 0.4797, 0.3885, 0.4826, 0.3921, 0.4862, 0.3951, 0.4904, 0.3973, 0.4949, 0.3987, 0.4995, 0.3991, 0.5042, 0.3987, 0.5087, 0.3973, 0.5128, 0.3951, 0.5164, 0.3921, 0.5194, 0.3885, 0.5216, 0.3844, 0.523, 0.3799, 0.5235, 0.3752, 0.523, 0.3706, 0.5216, 0.3661, 0.5194, 0.3619, 0.5164, 0.3583, 0.5128, 0.3553, 0.5087, 0.3531, 0.5042, 0.3518, 0.4995, 0.3513, 0.4949, 0.3518, 0.4904, 0.3531, 0.4862, 0.3553, 0.4826, 0.3583, 0.4797, 0.3619, 0.4774, 0.3661, 0.4761, 0.3706, 0.4756, 0.3752, 0.4761, 0.3799, 0.4782, 0.3796, 0.4778, 0.3764, 0.4782, 0.3731, 0.4793, 0.37, 0.4811, 0.3672, 0.4835, 0.3647, 0.4864, 0.3626, 0.4898, 0.3611, 0.4934, 0.3601, 0.4972, 0.3598, 0.501, 0.3601, 0.5046, 0.3611, 0.508, 0.3626, 0.5109, 0.3647, 0.5133, 0.3672, 0.5151, 0.37, 0.5162, 0.3731, 0.5166, 0.3764, 0.5162, 0.3796, 0.5151, 0.3827, 0.5133, 0.3856, 0.5109, 0.3881, 0.508, 0.3901, 0.5046, 0.3917, 0.501, 0.3926, 0.4972, 0.3929, 0.4934, 0.3926, 0.4898, 0.3917, 0.4864, 0.3901, 0.4835, 0.3881, 0.25, 0.49, 0.2968, 0.4854, 0.2968, 0.4854, 0.25, 0.49, 0.05045, 0.3833, 0.08029, 0.4197, 0.08029, 0.4197, 0.05045, 0.3833, 0.3418, 0.02827, 0.2968, 0.01461, 0.2968, 0.01461, 0.3418, 0.02827, 0.2968, 0.4854, 0.3418, 0.4717, 0.3418, 0.4717, 0.2968, 0.4854, 0.08029, 0.4197, 0.1167, 0.4496, 0.1167, 0.4496, 0.08029, 0.4197, 0.2968, 0.01461, 0.25, 0.01, 0.25, 0.01, 0.2968, 0.01461, 0.3418, 0.4717, 0.3833, 0.4496, 0.3833, 0.4496, 0.3418, 0.4717, 0.1167, 0.4496, 0.1582, 0.4717, 0.1582, 0.4717, 0.1167, 0.4496, 0.25, 0.01, 0.2032, 0.01461, 0.2032, 0.01461, 0.25, 0.01, 0.3833, 0.4496, 0.4197, 0.4197, 0.4197, 0.4197, 0.3833, 0.4496, 0.1582, 0.4717, 0.2032, 0.4854, 0.2032, 0.4854, 0.1582, 0.4717, 0.2032, 0.01461, 0.1582, 0.02827, 0.1582, 0.02827, 0.2032, 0.01461, 0.4197, 0.4197, 0.4496, 0.3833, 0.4496, 0.3833, 0.4197, 0.4197, 0.2032, 0.4854, 0.25, 0.49, 0.25, 0.49, 0.2032, 0.4854, 0.1582, 0.02827, 0.1167, 0.05045, 0.1167, 0.05045, 0.1582, 0.02827, 0.4496, 0.3833, 0.4717, 0.3418, 0.4717, 0.3418, 0.4496, 0.3833, 0.1167, 0.05045, 0.08029, 0.08029, 0.08029, 0.08029, 0.1167, 0.05045, 0.4717, 0.3418, 0.4854, 0.2968, 0.4854, 0.2968, 0.4717, 0.3418, 0.08029, 0.08029, 0.05045, 0.1167, 0.05045, 0.1167, 0.08029, 0.08029, 0.4854, 0.2968, 0.49, 0.25, 0.49, 0.25, 0.4854, 0.2968, 0.05045, 0.1167, 0.02827, 0.1582, 0.02827, 0.1582, 0.05045, 0.1167, 0.49, 0.25, 0.4854, 0.2032, 0.4854, 0.2032, 0.49, 0.25, 0.02827, 0.1582, 0.01461, 0.2032, 0.01461, 0.2032, 0.02827, 0.1582, 0.4854, 0.2032, 0.4717, 0.1582, 0.4717, 0.1582, 0.4854, 0.2032, 0.01461, 0.2032, 0.01, 0.25, 0.01, 0.25, 0.01461, 0.2032, 0.4717, 0.1582, 0.4496, 0.1167, 0.4496, 0.1167, 0.4717, 0.1582, 0.01, 0.25, 0.01461, 0.2968, 0.01461, 0.2968, 0.01, 0.25, 0.4496, 0.1167, 0.4197, 0.08029, 0.4197, 0.08029, 0.4496, 0.1167, 0.01461, 0.2968, 0.02827, 0.3418, 0.02827, 0.3418, 0.01461, 0.2968, 0.4197, 0.08029, 0.3833, 0.05045, 0.3833, 0.05045, 0.4197, 0.08029, 0.02827, 0.3418, 0.05045, 0.3833, 0.05045, 0.3833, 0.02827, 0.3418, 0.3833, 0.05045, 0.3418, 0.02827, 0.3418, 0.02827, 0.3833, 0.05045, 0.4375, 0.952, 0.4688, 0.952, 0.4688, 0.952, 0.4375, 0.952, 0.01, 0.25, 0.01461, 0.2968, 0.01461, 0.2968, 0.01, 0.25, 0.4062, 0.952, 0.4375, 0.952, 0.4375, 0.952, 0.4062, 0.952, 0.2968, 0.01461, 0.25, 0.01, 0.25, 0.01, 0.2968, 0.01461, 0.375, 0.952, 0.4062, 0.952, 0.4062, 0.952, 0.375, 0.952, 0.4717, 0.3418, 0.4854, 0.2968, 0.4854, 0.2968, 0.4717, 0.3418, 0.3437, 0.952, 0.375, 0.952, 0.375, 0.952, 0.3437, 0.952, 0.3125, 0.952, 0.3437, 0.952, 0.3437, 0.952, 0.3125, 0.952, 0.01461, 0.2032, 0.01, 0.25, 0.01, 0.25, 0.01461, 0.2032, 0.3418, 0.02827, 0.2968, 0.01461, 0.2968, 0.01461, 0.3418, 0.02827, 0.2812, 0.952, 0.3125, 0.952, 0.3125, 0.952, 0.2812, 0.952, 0.4496, 0.3833, 0.4717, 0.3418, 0.4717, 0.3418, 0.4496, 0.3833, 0.25, 0.952, 0.2812, 0.952, 0.2812, 0.952, 0.25, 0.952, 0.2032, 0.4854, 0.25, 0.49, 0.25, 0.49, 0.2032, 0.4854, 0.2188, 0.952, 0.25, 0.952, 0.25, 0.952, 0.2188, 0.952, 0.02827, 0.1582, 0.01461, 0.2032, 0.01461, 0.2032, 0.02827, 0.1582, 0.3833, 0.05045, 0.3418, 0.02827, 0.3418, 0.02827, 0.3833, 0.05045, 0.1875, 0.952, 0.2188, 0.952, 0.2188, 0.952, 0.1875, 0.952, 0.4197, 0.4197, 0.4496, 0.3833, 0.4496, 0.3833, 0.4197, 0.4197, 0.1562, 0.952, 0.1875, 0.952, 0.1875, 0.952, 0.1562, 0.952, 0.1582, 0.4717, 0.2032, 0.4854, 0.2032, 0.4854, 0.1582, 0.4717, 0.9687, 0.952, 1.0, 0.952, 1.0, 0.952, 0.9687, 0.952, 0.125, 0.952, 0.1562, 0.952, 0.1562, 0.952, 0.125, 0.952, 0.05045, 0.1167, 0.02827, 0.1582, 0.02827, 0.1582, 0.05045, 0.1167, 0.9375, 0.952, 0.9687, 0.952, 0.9687, 0.952, 0.9375, 0.952, 0.4197, 0.08029, 0.3833, 0.05045, 0.3833, 0.05045, 0.4197, 0.08029, 0.09375, 0.952, 0.125, 0.952, 0.125, 0.952, 0.09375, 0.952, 0.9062, 0.952, 0.9375, 0.952, 0.9375, 0.952, 0.9062, 0.952, 0.3833, 0.4496, 0.4197, 0.4197, 0.4197, 0.4197, 0.3833, 0.4496, 0.0625, 0.952, 0.09375, 0.952, 0.09375, 0.952, 0.0625, 0.952, 0.2968, 0.4854, 0.25, 0.49, 0.2032, 0.4854, 0.1582, 0.4717, 0.1167, 0.4496, 0.08029, 0.4197, 0.05045, 0.3833, 0.02827, 0.3418, 0.01461, 0.2968, 0.01, 0.25, 0.01461, 0.2032, 0.02827, 0.1582, 0.05045, 0.1167, 0.08029, 0.08029, 0.1167, 0.05045, 0.1582, 0.02827, 0.2032, 0.01461, 0.25, 0.01, 0.2968, 0.01461, 0.3418, 0.02827, 0.3833, 0.05045, 0.4197, 0.08029, 0.4496, 0.1167, 0.4717, 0.1582, 0.4854, 0.2032, 0.49, 0.25, 0.4854, 0.2968, 0.4717, 0.3418, 0.4496, 0.3833, 0.4197, 0.4197, 0.3833, 0.4496, 0.3418, 0.4717, 0.1167, 0.4496, 0.1582, 0.4717, 0.1582, 0.4717, 0.1167, 0.4496, 0.875, 0.952, 0.9062, 0.952, 0.9062, 0.952, 0.875, 0.952, 0.03125, 0.5511, 0.03125, 0.952, 0.0, 0.952, 0.0, 0.5511, 0.0625, 0.5511, 0.0625, 0.952, 0.03125, 0.952, 0.03125, 0.5511, 0.09375, 0.5511, 0.09375, 0.952, 0.0625, 0.952, 0.0625, 0.5511, 0.125, 0.5511, 0.125, 0.952, 0.09375, 0.952, 0.09375, 0.5511, 0.1562, 0.5511, 0.1562, 0.952, 0.125, 0.952, 0.125, 0.5511, 0.1875, 0.5511, 0.1875, 0.952, 0.1562, 0.952, 0.1562, 0.5511, 0.2188, 0.5511, 0.2188, 0.952, 0.1875, 0.952, 0.1875, 0.5511, 0.25, 0.5511, 0.25, 0.952, 0.2188, 0.952, 0.2188, 0.5511, 0.2812, 0.5511, 0.2812, 0.952, 0.25, 0.952, 0.25, 0.5511, 0.3125, 0.5511, 0.3125, 0.952, 0.2812, 0.952, 0.2812, 0.5511, 0.3438, 0.5511, 0.3437, 0.952, 0.3125, 0.952, 0.3125, 0.5511, 0.375, 0.5511, 0.375, 0.952, 0.3437, 0.952, 0.3438, 0.5511, 0.4062, 0.5511, 0.4062, 0.952, 0.375, 0.952, 0.375, 0.5511, 0.4375, 0.5511, 0.4375, 0.952, 0.4062, 0.952, 0.4062, 0.5511, 0.4687, 0.5511, 0.4688, 0.952, 0.4375, 0.952, 0.4375, 0.5511, 0.5, 0.5511, 0.5, 0.952, 0.4688, 0.952, 0.4687, 0.5511, 0.5312, 0.5511, 0.5312, 0.952, 0.5, 0.952, 0.5, 0.5511, 0.5625, 0.5511, 0.5625, 0.952, 0.5312, 0.952, 0.5312, 0.5511, 0.5938, 0.5511, 0.5938, 0.952, 0.5625, 0.952, 0.5625, 0.5511, 0.625, 0.5511, 0.625, 0.952, 0.5938, 0.952, 0.5938, 0.5511, 0.6562, 0.5511, 0.6562, 0.952, 0.625, 0.952, 0.625, 0.5511, 0.6875, 0.5511, 0.6875, 0.952, 0.6562, 0.952, 0.6562, 0.5511, 0.7188, 0.5511, 0.7188, 0.952, 0.6875, 0.952, 0.6875, 0.5511, 0.75, 0.5511, 0.75, 0.952, 0.7188, 0.952, 0.7188, 0.5511, 0.7813, 0.5511, 0.7813, 0.952, 0.75, 0.952, 0.75, 0.5511, 0.8125, 0.5511, 0.8125, 0.952, 0.7813, 0.952, 0.7813, 0.5511, 0.8438, 0.5511, 0.8438, 0.952, 0.8125, 0.952, 0.8125, 0.5511, 0.875, 0.5511, 0.875, 0.952, 0.8438, 0.952, 0.8438, 0.5511, 0.9062, 0.5511, 0.9062, 0.952, 0.875, 0.952, 0.875, 0.5511, 0.9375, 0.5511, 0.9375, 0.952, 0.9062, 0.952, 0.9062, 0.5511, 0.9688, 0.5511, 0.9687, 0.952, 0.9375, 0.952, 0.9375, 0.5511, 1.0, 0.5511, 1.0, 0.952, 0.9687, 0.952, 0.9688, 0.5511, 1.0, 0.952, 1.0, 1.0, 0.9688, 1.0, 0.9687, 0.952, 0.9687, 0.952, 0.9688, 1.0, 0.9375, 1.0, 0.9375, 0.952, 0.9375, 0.952, 0.9375, 1.0, 0.9062, 1.0, 0.9062, 0.952, 0.9062, 0.952, 0.9062, 1.0, 0.875, 1.0, 0.875, 0.952, 0.875, 0.952, 0.875, 1.0, 0.8438, 1.0, 0.8438, 0.952, 0.8438, 0.952, 0.8438, 1.0, 0.8125, 1.0, 0.8125, 0.952, 0.8125, 0.952, 0.8125, 1.0, 0.7812, 1.0, 0.7813, 0.952, 0.7813, 0.952, 0.7812, 1.0, 0.75, 1.0, 0.75, 0.952, 0.75, 0.952, 0.75, 1.0, 0.7188, 1.0, 0.7188, 0.952, 0.7188, 0.952, 0.7188, 1.0, 0.6875, 1.0, 0.6875, 0.952, 0.6875, 0.952, 0.6875, 1.0, 0.6562, 1.0, 0.6562, 0.952, 0.6562, 0.952, 0.6562, 1.0, 0.625, 1.0, 0.625, 0.952, 0.625, 0.952, 0.625, 1.0, 0.5938, 1.0, 0.5938, 0.952, 0.5938, 0.952, 0.5938, 1.0, 0.5625, 1.0, 0.5625, 0.952, 0.5625, 0.952, 0.5625, 1.0, 0.5312, 1.0, 0.5312, 0.952, 0.5312, 0.952, 0.5312, 1.0, 0.5, 1.0, 0.5, 0.952, 0.5, 0.952, 0.5, 1.0, 0.4688, 1.0, 0.4688, 0.952, 0.4688, 0.952, 0.4688, 1.0, 0.4375, 1.0, 0.4375, 0.952, 0.4375, 0.952, 0.4375, 1.0, 0.4062, 1.0, 0.4062, 0.952, 0.4062, 0.952, 0.4062, 1.0, 0.375, 1.0, 0.375, 0.952, 0.375, 0.952, 0.375, 1.0, 0.3438, 1.0, 0.3437, 0.952, 0.3437, 0.952, 0.3438, 1.0, 0.3125, 1.0, 0.3125, 0.952, 0.3125, 0.952, 0.3125, 1.0, 0.2812, 1.0, 0.2812, 0.952, 0.2812, 0.952, 0.2812, 1.0, 0.25, 1.0, 0.25, 0.952, 0.25, 0.952, 0.25, 1.0, 0.2188, 1.0, 0.2188, 0.952, 0.2188, 0.952, 0.2188, 1.0, 0.1875, 1.0, 0.1875, 0.952, 0.1875, 0.952, 0.1875, 1.0, 0.1562, 1.0, 0.1562, 0.952, 0.1562, 0.952, 0.1562, 1.0, 0.125, 1.0, 0.125, 0.952, 0.125, 0.952, 0.125, 1.0, 0.09375, 1.0, 0.09375, 0.952, 0.09375, 0.952, 0.09375, 1.0, 0.0625, 1.0, 0.0625, 0.952, 0.0625, 0.952, 0.0625, 1.0, 0.03125, 1.0, 0.03125, 0.952, 0.03125, 0.952, 0.03125, 1.0, 0.0, 1.0, 0.0, 0.952, 0.4854, 0.2968, 0.49, 0.25, 0.49, 0.25, 0.4854, 0.2968, 0.4688, 0.952, 0.5, 0.952, 0.5, 0.952, 0.4688, 0.952, 0.25, 0.01, 0.2032, 0.01461, 0.2032, 0.01461, 0.25, 0.01, 0.01461, 0.2968, 0.02827, 0.3418, 0.02827, 0.3418, 0.01461, 0.2968, 0.5, 0.952, 0.5312, 0.952, 0.5312, 0.952, 0.5, 0.952, 0.5312, 0.952, 0.5625, 0.952, 0.5625, 0.952, 0.5312, 0.952, 0.49, 0.25, 0.4854, 0.2032, 0.4854, 0.2032, 0.49, 0.25, 0.5625, 0.952, 0.5938, 0.952, 0.5938, 0.952, 0.5625, 0.952, 0.2032, 0.01461, 0.1582, 0.02827, 0.1582, 0.02827, 0.2032, 0.01461, 0.25, 0.49, 0.2968, 0.4854, 0.2968, 0.4854, 0.25, 0.49, 0.5938, 0.952, 0.625, 0.952, 0.625, 0.952, 0.5938, 0.952, 0.02827, 0.3418, 0.05045, 0.3833, 0.05045, 0.3833, 0.02827, 0.3418, 0.625, 0.952, 0.6562, 0.952, 0.6562, 0.952, 0.625, 0.952, 0.4854, 0.2032, 0.4717, 0.1582, 0.4717, 0.1582, 0.4854, 0.2032, 0.6562, 0.952, 0.6875, 0.952, 0.6875, 0.952, 0.6562, 0.952, 0.1582, 0.02827, 0.1167, 0.05045, 0.1167, 0.05045, 0.1582, 0.02827, 0.6875, 0.952, 0.7188, 0.952, 0.7188, 0.952, 0.6875, 0.952, 0.05045, 0.3833, 0.08029, 0.4197, 0.08029, 0.4197, 0.05045, 0.3833, 0.2968, 0.4854, 0.3418, 0.4717, 0.3418, 0.4717, 0.2968, 0.4854, 0.7188, 0.952, 0.75, 0.952, 0.75, 0.952, 0.7188, 0.952, 0.4717, 0.1582, 0.4496, 0.1167, 0.4496, 0.1167, 0.4717, 0.1582, 0.75, 0.952, 0.7813, 0.952, 0.7813, 0.952, 0.75, 0.952, 0.1167, 0.05045, 0.08029, 0.08029, 0.08029, 0.08029, 0.1167, 0.05045, 0.7813, 0.952, 0.8125, 0.952, 0.8125, 0.952, 0.7813, 0.952, 0.08029, 0.4197, 0.1167, 0.4496, 0.1167, 0.4496, 0.08029, 0.4197, 0.3418, 0.4717, 0.3833, 0.4496, 0.3833, 0.4496, 0.3418, 0.4717, 0.8125, 0.952, 0.8438, 0.952, 0.8438, 0.952, 0.8125, 0.952, 0.0, 0.952, 0.03125, 0.952, 0.03125, 0.952, 0.0, 0.952, 0.4496, 0.1167, 0.4197, 0.08029, 0.4197, 0.08029, 0.4496, 0.1167, 0.8438, 0.952, 0.875, 0.952, 0.875, 0.952, 0.8438, 0.952, 0.08029, 0.08029, 0.05045, 0.1167, 0.05045, 0.1167, 0.08029, 0.08029, 0.03125, 0.952, 0.0625, 0.952, 0.0625, 0.952, 0.03125, 0.952, 0.2968, 0.4854, 0.25, 0.49, 0.25, 0.3162, 0.2629, 0.3149, 0.2753, 0.3111, 0.3418, 0.4717, 0.2968, 0.4854, 0.2629, 0.3149, 0.2868, 0.305, 0.3833, 0.4496, 0.3418, 0.4717, 0.2753, 0.3111, 0.2968, 0.2968, 0.4197, 0.4197, 0.3833, 0.4496, 0.2868, 0.305, 0.2968, 0.01461, 0.3418, 0.02827, 0.2753, 0.1889, 0.2629, 0.1851, 0.25, 0.1838, 0.25, 0.01, 0.2968, 0.01461, 0.2629, 0.1851, 0.2371, 0.1851, 0.2032, 0.01461, 0.25, 0.01, 0.25, 0.1838, 0.1582, 0.02827, 0.2032, 0.01461, 0.2371, 0.1851, 0.2247, 0.1889, 0.1167, 0.05045, 0.1582, 0.02827, 0.2247, 0.1889, 0.2132, 0.195, 0.08029, 0.08029, 0.1167, 0.05045, 0.2132, 0.195, 0.2032, 0.2032, 0.195, 0.2132, 0.05045, 0.1167, 0.08029, 0.08029, 0.2032, 0.2032, 0.1889, 0.2247, 0.02827, 0.1582, 0.05045, 0.1167, 0.195, 0.2132, 0.1851, 0.2371, 0.01461, 0.2032, 0.02827, 0.1582, 0.1889, 0.2247, 0.01, 0.25, 0.01461, 0.2032, 0.1851, 0.2371, 0.1838, 0.25, 0.1851, 0.2629, 0.01461, 0.2968, 0.01, 0.25, 0.1838, 0.25, 0.1889, 0.2753, 0.02827, 0.3418, 0.01461, 0.2968, 0.1851, 0.2629, 0.195, 0.2868, 0.05045, 0.3833, 0.02827, 0.3418, 0.1889, 0.2753, 0.2032, 0.2968, 0.08029, 0.4197, 0.05045, 0.3833, 0.195, 0.2868, 0.2132, 0.305, 0.1167, 0.4496, 0.08029, 0.4197, 0.2032, 0.2968, 0.2247, 0.3111, 0.1582, 0.4717, 0.1167, 0.4496, 0.2132, 0.305, 0.2371, 0.3149, 0.2032, 0.4854, 0.1582, 0.4717, 0.2247, 0.3111, 0.25, 0.49, 0.2032, 0.4854, 0.2371, 0.3149, 0.25, 0.3162, 0.75, 0.49, 0.7968, 0.4854, 0.8418, 0.4717, 0.8833, 0.4496, 0.9197, 0.4197, 0.9496, 0.3833, 0.9717, 0.3418, 0.9854, 0.2968, 0.99, 0.25, 0.9854, 0.2032, 0.9717, 0.1582, 0.9496, 0.1167, 0.9197, 0.08029, 0.8833, 0.05045, 0.8418, 0.02827, 0.7968, 0.01461, 0.75, 0.01, 0.7032, 0.01461, 0.6582, 0.02827, 0.6167, 0.05045, 0.5803, 0.08029, 0.5504, 0.1167, 0.5283, 0.1582, 0.5146, 0.2032, 0.51, 0.25, 0.5146, 0.2968, 0.5283, 0.3418, 0.5504, 0.3833, 0.5803, 0.4197, 0.6167, 0.4496, 0.6582, 0.4717, 0.7032, 0.4854, 0.03125, 0.5045, 0.03125, 0.5511, 0.0, 0.5511, 0.0, 0.5045, 0.0625, 0.5045, 0.0625, 0.5511, 0.03125, 0.5511, 0.03125, 0.5045, 0.09375, 0.5045, 0.09375, 0.5511, 0.0625, 0.5511, 0.0625, 0.5045, 0.125, 0.5511, 0.09375, 0.5511, 0.09375, 0.5045, 0.125, 0.5045, 0.1562, 0.5511, 0.125, 0.5511, 0.125, 0.5045, 0.1562, 0.5045, 0.1875, 0.5511, 0.1562, 0.5511, 0.1562, 0.5045, 0.1875, 0.5045, 0.2188, 0.5511, 0.1875, 0.5511, 0.1875, 0.5045, 0.2188, 0.5045, 0.25, 0.5511, 0.2188, 0.5511, 0.2188, 0.5045, 0.25, 0.5045, 0.2812, 0.5045, 0.2812, 0.5511, 0.25, 0.5511, 0.25, 0.5045, 0.3125, 0.5045, 0.3125, 0.5511, 0.2812, 0.5511, 0.2812, 0.5045, 0.3438, 0.5045, 0.3438, 0.5511, 0.3125, 0.5511, 0.3125, 0.5045, 0.375, 0.5045, 0.375, 0.5511, 0.3438, 0.5511, 0.3438, 0.5045, 0.4063, 0.5045, 0.4062, 0.5511, 0.375, 0.5511, 0.375, 0.5045, 0.4375, 0.5045, 0.4375, 0.5511, 0.4062, 0.5511, 0.4062, 0.5045, 0.4688, 0.5045, 0.4687, 0.5511, 0.4375, 0.5511, 0.4375, 0.5045, 0.5, 0.5045, 0.5, 0.5511, 0.4687, 0.5511, 0.4688, 0.5045, 0.5312, 0.5045, 0.5312, 0.5511, 0.5, 0.5511, 0.5, 0.5045, 0.5607, 0.5045, 0.5625, 0.5045, 0.5625, 0.5511, 0.5312, 0.5511, 0.5312, 0.5045, 0.5938, 0.5045, 0.5938, 0.5511, 0.5625, 0.5511, 0.5625, 0.5045, 0.625, 0.5045, 0.625, 0.5511, 0.5938, 0.5511, 0.5938, 0.5045, 0.625, 0.5511, 0.625, 0.5045, 0.6562, 0.5045, 0.6562, 0.5511, 0.6562, 0.5511, 0.6562, 0.5045, 0.6875, 0.5045, 0.6875, 0.5511, 0.7188, 0.5045, 0.7188, 0.5511, 0.6875, 0.5511, 0.6875, 0.5045, 0.75, 0.5045, 0.75, 0.5511, 0.7188, 0.5511, 0.7188, 0.5045, 0.7812, 0.5045, 0.7813, 0.5511, 0.75, 0.5511, 0.75, 0.5045, 0.8125, 0.5045, 0.8125, 0.5511, 0.7813, 0.5511, 0.7812, 0.5045, 0.8438, 0.5045, 0.8438, 0.5511, 0.8125, 0.5511, 0.8125, 0.5045, 0.875, 0.5045, 0.875, 0.5511, 0.8438, 0.5511, 0.8438, 0.5045, 0.9062, 0.5045, 0.9062, 0.5511, 0.875, 0.5511, 0.875, 0.5045, 0.9375, 0.5511, 0.9062, 0.5511, 0.9062, 0.5045, 0.9375, 0.5045, 0.9688, 0.5511, 0.9375, 0.5511, 0.9375, 0.5045, 0.9688, 0.5045, 1.0, 0.5045, 1.0, 0.5511, 0.9688, 0.5511, 0.9688, 0.5045, 0.4782, 0.3709, 0.4761, 0.3706, 0.4756, 0.3752, 0.4761, 0.3799, 0.4792, 0.3802, 0.4782, 0.3773, 0.4778, 0.3741, 0.4793, 0.3804, 0.4792, 0.3802, 0.4761, 0.3799, 0.4774, 0.3844, 0.4797, 0.3885, 0.4826, 0.3921, 0.4862, 0.3951, 0.4904, 0.3973, 0.4949, 0.3987, 0.4995, 0.3991, 0.5042, 0.3987, 0.5087, 0.3973, 0.5128, 0.3951, 0.5164, 0.3921, 0.5194, 0.3885, 0.5216, 0.3844, 0.523, 0.3799, 0.5235, 0.3752, 0.523, 0.3706, 0.5216, 0.3661, 0.5194, 0.3619, 0.5164, 0.3583, 0.5128, 0.3553, 0.5087, 0.3531, 0.5042, 0.3518, 0.4995, 0.3513, 0.4949, 0.3518, 0.4904, 0.3531, 0.4862, 0.3553, 0.4826, 0.3583, 0.4797, 0.3619, 0.4774, 0.3661, 0.4761, 0.3706, 0.4782, 0.3709, 0.4793, 0.3677, 0.4811, 0.3649, 0.4835, 0.3624, 0.4864, 0.3603, 0.4898, 0.3588, 0.4934, 0.3578, 0.4972, 0.3575, 0.501, 0.3578, 0.5046, 0.3588, 0.508, 0.3603, 0.5109, 0.3624, 0.5133, 0.3649, 0.5151, 0.3677, 0.5162, 0.3709, 0.5166, 0.3741, 0.5162, 0.3773, 0.5151, 0.3804, 0.5133, 0.3833, 0.5109, 0.3858, 0.508, 0.3878, 0.5046, 0.3894, 0.501, 0.3903, 0.4972, 0.3906, 0.4934, 0.3903, 0.4898, 0.3894, 0.4864, 0.3878, 0.4835, 0.3858, 0.4811, 0.3833, 0.25, 0.49, 0.2968, 0.4854, 0.2968, 0.4854, 0.25, 0.49, 0.05045, 0.3833, 0.08029, 0.4197, 0.08029, 0.4197, 0.05045, 0.3833, 0.3418, 0.02827, 0.2968, 0.01461, 0.2968, 0.01461, 0.3418, 0.02827, 0.2968, 0.4854, 0.3418, 0.4717, 0.3418, 0.4717, 0.2968, 0.4854, 0.08029, 0.4197, 0.1167, 0.4496, 0.1167, 0.4496, 0.08029, 0.4197, 0.2968, 0.01461, 0.25, 0.01, 0.25, 0.01, 0.2968, 0.01461, 0.3418, 0.4717, 0.3833, 0.4496, 0.3833, 0.4496, 0.3418, 0.4717, 0.1167, 0.4496, 0.1582, 0.4717, 0.1582, 0.4717, 0.1167, 0.4496, 0.25, 0.01, 0.2032, 0.01461, 0.2032, 0.01461, 0.25, 0.01, 0.3833, 0.4496, 0.4197, 0.4197, 0.4197, 0.4197, 0.3833, 0.4496, 0.1582, 0.4717, 0.2032, 0.4854, 0.2032, 0.4854, 0.1582, 0.4717, 0.2032, 0.01461, 0.1582, 0.02827, 0.1582, 0.02827, 0.2032, 0.01461, 0.4197, 0.4197, 0.4496, 0.3833, 0.4496, 0.3833, 0.4197, 0.4197, 0.2032, 0.4854, 0.25, 0.49, 0.25, 0.49, 0.2032, 0.4854, 0.1582, 0.02827, 0.1167, 0.05045, 0.1167, 0.05045, 0.1582, 0.02827, 0.4496, 0.3833, 0.4717, 0.3418, 0.4717, 0.3418, 0.4496, 0.3833, 0.1167, 0.05045, 0.08029, 0.08029, 0.08029, 0.08029, 0.1167, 0.05045, 0.4717, 0.3418, 0.4854, 0.2968, 0.4854, 0.2968, 0.4717, 0.3418, 0.08029, 0.08029, 0.05045, 0.1167, 0.05045, 0.1167, 0.08029, 0.08029, 0.4854, 0.2968, 0.49, 0.25, 0.49, 0.25, 0.4854, 0.2968, 0.05045, 0.1167, 0.02827, 0.1582, 0.02827, 0.1582, 0.05045, 0.1167, 0.49, 0.25, 0.4854, 0.2032, 0.4854, 0.2032, 0.49, 0.25, 0.02827, 0.1582, 0.01461, 0.2032, 0.01461, 0.2032, 0.02827, 0.1582, 0.4854, 0.2032, 0.4717, 0.1582, 0.4717, 0.1582, 0.4854, 0.2032, 0.01461, 0.2032, 0.01, 0.25, 0.01, 0.25, 0.01461, 0.2032, 0.4717, 0.1582, 0.4496, 0.1167, 0.4496, 0.1167, 0.4717, 0.1582, 0.01, 0.25, 0.01461, 0.2968, 0.01461, 0.2968, 0.01, 0.25, 0.4496, 0.1167, 0.4197, 0.08029, 0.4197, 0.08029, 0.4496, 0.1167, 0.01461, 0.2968, 0.02827, 0.3418, 0.02827, 0.3418, 0.01461, 0.2968, 0.4197, 0.08029, 0.3833, 0.05045, 0.3833, 0.05045, 0.4197, 0.08029, 0.02827, 0.3418, 0.05045, 0.3833, 0.05045, 0.3833, 0.02827, 0.3418, 0.3833, 0.05045, 0.3418, 0.02827, 0.3418, 0.02827, 0.3833, 0.05045, 0.5164, 0.3583, 0.5128, 0.3553, 0.5087, 0.3531, 0.5042, 0.3518, 0.4995, 0.3513, 0.4949, 0.3518, 0.4904, 0.3531, 0.4862, 0.3553, 0.4826, 0.3583, 0.4797, 0.3619, 0.4774, 0.3661, 0.4761, 0.3706, 0.4756, 0.3752, 0.4761, 0.3799, 0.4774, 0.3844, 0.4797, 0.3885, 0.4826, 0.3921, 0.4862, 0.3951, 0.4904, 0.3973, 0.4949, 0.3987, 0.4995, 0.3991, 0.5042, 0.3987, 0.5087, 0.3973, 0.5128, 0.3951, 0.5164, 0.3921, 0.5194, 0.3885, 0.5216, 0.3844, 0.523, 0.3799, 0.5235, 0.3752, 0.523, 0.3706, 0.5216, 0.3661, 0.5194, 0.3619, 0.2968, 0.4854, 0.25, 0.49, 0.25, 0.3162, 0.2629, 0.3149, 0.2753, 0.3111, 0.3418, 0.4717, 0.2968, 0.4854, 0.2629, 0.3149, 0.2868, 0.305, 0.3833, 0.4496, 0.3418, 0.4717, 0.2753, 0.3111, 0.2968, 0.2968, 0.4197, 0.4197, 0.3833, 0.4496, 0.2868, 0.305, 0.4496, 0.3833, 0.4197, 0.4197, 0.2968, 0.2968, 0.305, 0.2868, 0.4717, 0.3418, 0.4496, 0.3833, 0.305, 0.2868, 0.3111, 0.2753, 0.4496, 0.1167, 0.4717, 0.1582, 0.3111, 0.2247, 0.305, 0.2132, 0.4197, 0.08029, 0.4496, 0.1167, 0.305, 0.2132, 0.2968, 0.2032, 0.3833, 0.05045, 0.4197, 0.08029, 0.2968, 0.2032, 0.2868, 0.195, 0.3418, 0.02827, 0.3833, 0.05045, 0.2868, 0.195, 0.2753, 0.1889, 0.2968, 0.01461, 0.3418, 0.02827, 0.2753, 0.1889, 0.2629, 0.1851, 0.25, 0.1838, 0.25, 0.01, 0.2968, 0.01461, 0.2629, 0.1851, 0.2371, 0.1851, 0.2032, 0.01461, 0.25, 0.01, 0.25, 0.1838, 0.1582, 0.02827, 0.2032, 0.01461, 0.2371, 0.1851, 0.2247, 0.1889, 0.1167, 0.05045, 0.1582, 0.02827, 0.2247, 0.1889, 0.2132, 0.195, 0.08029, 0.08029, 0.1167, 0.05045, 0.2132, 0.195, 0.2032, 0.2032, 0.195, 0.2132, 0.05045, 0.1167, 0.08029, 0.08029, 0.2032, 0.2032, 0.195, 0.2868, 0.05045, 0.3833, 0.02827, 0.3418, 0.1889, 0.2753, 0.2032, 0.2968, 0.08029, 0.4197, 0.05045, 0.3833, 0.195, 0.2868, 0.2132, 0.305, 0.1167, 0.4496, 0.08029, 0.4197, 0.2032, 0.2968, 0.2247, 0.3111, 0.1582, 0.4717, 0.1167, 0.4496, 0.2132, 0.305, 0.2371, 0.3149, 0.2032, 0.4854, 0.1582, 0.4717, 0.2247, 0.3111, 0.25, 0.49, 0.2032, 0.4854, 0.2371, 0.3149, 0.25, 0.3162, 0.75, 0.49, 0.7968, 0.4854, 0.8418, 0.4717, 0.8833, 0.4496, 0.9197, 0.4197, 0.9496, 0.3833, 0.9717, 0.3418, 0.9854, 0.2968, 0.99, 0.25, 0.9854, 0.2032, 0.9717, 0.1582, 0.9496, 0.1167, 0.9197, 0.08029, 0.8833, 0.05045, 0.8418, 0.02827, 0.7968, 0.01461, 0.75, 0.01, 0.7032, 0.01461, 0.6582, 0.02827, 0.6167, 0.05045, 0.5803, 0.08029, 0.5504, 0.1167, 0.5283, 0.1582, 0.5146, 0.2032, 0.51, 0.25, 0.5146, 0.2968, 0.5283, 0.3418, 0.5504, 0.3833, 0.5803, 0.4197, 0.6167, 0.4496, 0.6582, 0.4717, 0.7032, 0.4854, 0.375, 0.4853, 0.375, 0.625, 0.375, 0.6958, 0.375, 0.5106, 0.4854, 0.2968, 0.4717, 0.3418, 0.3111, 0.2753, 0.3149, 0.2629, 0.433, 0.2864, 0.4291, 0.2993, 0.4281, 0.3202, 0.4351, 0.3205, 0.442, 0.3209, 0.4534, 0.3013, 0.4564, 0.2911, 0.3149, 0.2629, 0.3162, 0.25, 0.4365, 0.25, 0.4356, 0.2596, 0.433, 0.2864, 0.49, 0.25, 0.4854, 0.2968, 0.4564, 0.2911, 0.4595, 0.2596, 0.4605, 0.25, 0.4564, 0.2089, 0.4854, 0.2032, 0.49, 0.25, 0.4605, 0.25, 0.4365, 0.25, 0.3162, 0.25, 0.3149, 0.2371, 0.433, 0.2136, 0.3149, 0.2371, 0.3111, 0.2247, 0.4717, 0.1582, 0.4854, 0.2032, 0.4564, 0.2089, 0.4563, 0.2082, 0.4447, 0.1879, 0.4378, 0.1883, 0.4309, 0.1888, 0.4321, 0.2104, 0.433, 0.2136, 0.05987, 0.1712, 0.02827, 0.1582, 0.05045, 0.1167, 0.195, 0.2132, 0.1889, 0.2247, 0.07404, 0.1771, 0.07566, 0.1712, 0.06857, 0.1701, 0.0615, 0.1691, 0.04357, 0.2089, 0.01461, 0.2032, 0.02827, 0.1582, 0.05987, 0.1712, 0.04406, 0.2073, 0.07404, 0.1771, 0.1889, 0.2247, 0.1851, 0.2371, 0.06704, 0.2136, 0.06896, 0.2073, 0.06704, 0.2136, 0.1851, 0.2371, 0.1838, 0.25, 0.06346, 0.25, 0.01, 0.25, 0.01461, 0.2032, 0.04357, 0.2089, 0.03952, 0.25, 0.01461, 0.2968, 0.01, 0.25, 0.03952, 0.25, 0.0405, 0.2596, 0.04357, 0.2911, 0.1838, 0.25, 0.1851, 0.2629, 0.06704, 0.2864, 0.06445, 0.2596, 0.06346, 0.25, 0.1889, 0.2753, 0.02827, 0.3418, 0.01461, 0.2968, 0.04357, 0.2911, 0.04676, 0.3018, 0.05842, 0.3223, 0.06536, 0.3219, 0.07231, 0.3216, 0.07104, 0.2999, 0.06704, 0.2864, 0.1851, 0.2629, 0.25, 0.49, 0.2968, 0.4854, 0.2968, 0.4854, 0.25, 0.49, 0.05045, 0.3833, 0.08029, 0.4197, 0.08029, 0.4197, 0.05045, 0.3833, 0.3418, 0.02827, 0.2968, 0.01461, 0.2968, 0.01461, 0.3418, 0.02827, 0.2968, 0.4854, 0.3418, 0.4717, 0.3418, 0.4717, 0.2968, 0.4854, 0.08029, 0.4197, 0.1167, 0.4496, 0.1167, 0.4496, 0.08029, 0.4197, 0.2968, 0.01461, 0.25, 0.01, 0.25, 0.01, 0.2968, 0.01461, 0.3418, 0.4717, 0.3833, 0.4496, 0.3833, 0.4496, 0.3418, 0.4717, 0.1167, 0.4496, 0.1582, 0.4717, 0.1582, 0.4717, 0.1167, 0.4496, 0.25, 0.01, 0.2032, 0.01461, 0.2032, 0.01461, 0.25, 0.01, 0.3833, 0.4496, 0.4197, 0.4197, 0.4197, 0.4197, 0.3833, 0.4496, 0.1582, 0.4717, 0.2032, 0.4854, 0.2032, 0.4854, 0.1582, 0.4717, 0.2032, 0.01461, 0.1582, 0.02827, 0.1582, 0.02827, 0.2032, 0.01461, 0.4197, 0.4197, 0.4496, 0.3833, 0.4496, 0.3833, 0.4197, 0.4197, 0.2032, 0.4854, 0.25, 0.49, 0.25, 0.49, 0.2032, 0.4854, 0.1582, 0.02827, 0.1167, 0.05045, 0.1167, 0.05045, 0.1582, 0.02827, 0.4496, 0.3833, 0.4717, 0.3418, 0.4717, 0.3418, 0.4496, 0.3833, 0.1167, 0.05045, 0.08029, 0.08029, 0.08029, 0.08029, 0.1167, 0.05045, 0.4717, 0.3418, 0.4854, 0.2968, 0.4854, 0.2968, 0.4717, 0.3418, 0.08029, 0.08029, 0.05045, 0.1167, 0.05045, 0.1167, 0.08029, 0.08029, 0.4854, 0.2968, 0.49, 0.25, 0.49, 0.25, 0.4854, 0.2968, 0.05045, 0.1167, 0.02827, 0.1582, 0.02827, 0.1582, 0.05045, 0.1167, 0.49, 0.25, 0.4854, 0.2032, 0.4854, 0.2032, 0.49, 0.25, 0.02827, 0.1582, 0.01461, 0.2032, 0.01461, 0.2032, 0.02827, 0.1582, 0.4854, 0.2032, 0.4717, 0.1582, 0.4717, 0.1582, 0.4854, 0.2032, 0.01461, 0.2032, 0.01, 0.25, 0.01, 0.25, 0.01461, 0.2032, 0.4717, 0.1582, 0.4496, 0.1167, 0.4496, 0.1167, 0.4717, 0.1582, 0.01, 0.25, 0.01461, 0.2968, 0.01461, 0.2968, 0.01, 0.25, 0.4496, 0.1167, 0.4197, 0.08029, 0.4197, 0.08029, 0.4496, 0.1167, 0.01461, 0.2968, 0.02827, 0.3418, 0.02827, 0.3418, 0.01461, 0.2968, 0.4197, 0.08029, 0.3833, 0.05045, 0.3833, 0.05045, 0.4197, 0.08029, 0.02827, 0.3418, 0.05045, 0.3833, 0.05045, 0.3833, 0.02827, 0.3418, 0.3833, 0.05045, 0.3418, 0.02827, 0.3418, 0.02827, 0.3833, 0.05045, 0.4043, 0.3531, 0.4496, 0.3833, 0.4197, 0.4197, 0.2968, 0.2968, 0.305, 0.2868, 0.4, 0.3502, 0.3899, 0.3631, 0.4, 0.3502, 0.305, 0.2868, 0.3111, 0.2753, 0.4152, 0.3184, 0.4326, 0.3256, 0.4717, 0.3418, 0.4496, 0.3833, 0.4043, 0.3531, 0.4228, 0.3357, 0.4149, 0.2927, 0.4152, 0.3184, 0.3111, 0.2753, 0.3149, 0.2629, 0.4176, 0.2833, 0.4854, 0.2968, 0.4717, 0.3418, 0.4326, 0.3256, 0.442, 0.3261, 0.4613, 0.2967, 0.4626, 0.2923, 0.3149, 0.2629, 0.3162, 0.25, 0.4209, 0.25, 0.4176, 0.2833, 0.49, 0.25, 0.4854, 0.2968, 0.4626, 0.2923, 0.4668, 0.25, 0.4626, 0.2077, 0.4854, 0.2032, 0.49, 0.25, 0.4668, 0.25, 0.464, 0.222, 0.4209, 0.25, 0.3162, 0.25, 0.3149, 0.2371, 0.4176, 0.2167, 0.4181, 0.222, 0.4483, 0.1679, 0.4717, 0.1582, 0.4854, 0.2032, 0.4626, 0.2077, 0.4526, 0.1744, 0.3149, 0.2371, 0.3111, 0.2247, 0.4079, 0.1846, 0.4176, 0.2167, 0.4496, 0.1167, 0.4717, 0.1582, 0.4483, 0.1679, 0.4273, 0.1315, 0.3111, 0.2247, 0.305, 0.2132, 0.3921, 0.155, 0.4079, 0.1846, 0.4197, 0.08029, 0.4496, 0.1167, 0.4273, 0.1315, 0.4, 0.1, 0.305, 0.2132, 0.2968, 0.2032, 0.3713, 0.1287, 0.3787, 0.1389, 0.3921, 0.155, 0.3833, 0.05045, 0.4197, 0.08029, 0.4, 0.1, 0.3673, 0.07448, 0.2968, 0.2032, 0.2868, 0.195, 0.346, 0.1063, 0.3713, 0.1287, 0.2868, 0.195, 0.2753, 0.1889, 0.3418, 0.02827, 0.3833, 0.05045, 0.3673, 0.07448, 0.3472, 0.0688, 0.3349, 0.07683, 0.3224, 0.0847, 0.346, 0.1063, 0.5, 0.1985, 0.5363, 0.1987, 0.5708, 0.2107, 0.5708, 0.03665, 0.5548, 0.04142, 0.525, 0.04224, 0.5, 0.04151, 0.375, 0.1325, 0.375, 0.2609, 0.375, 0.2353, 0.375, 0.05804, 0.5708, 0.2695, 0.5708, 0.312, 0.5427, 0.3087, 0.5, 0.3086, 0.5, 0.2704, 0.525, 0.2706, 0.5628, 0.2703, 0.5708, 0.03665, 0.5708, 0.2107, 0.625, 0.2473, 0.625, 0.07402, 0.6221, 0.07274, 0.614, 0.06697, 0.4101, 0.2446, 0.4176, 0.2524, 0.4292, 0.2643, 0.4292, 0.3088, 0.3804, 0.2905, 0.375, 0.2894, 0.375, 0.2044, 0.3982, 0.2303, 0.4036, 0.2371, 0.625, 0.1451, 0.625, 0.2708, 0.625, 0.2969, 0.625, 0.2132, 0.625, 0.165, 0.5, 0.3086, 0.4871, 0.3085, 0.4314, 0.3087, 0.4292, 0.3088, 0.4292, 0.2643, 0.4873, 0.2703, 0.5, 0.2704, 0.625, 0.1003, 0.625, 0.07402, 0.625, 0.2473, 0.625, 0.2708, 0.625, 0.1451, 0.375, 0.2353, 0.3883, 0.2248, 0.4292, 0.2007, 0.4292, 0.01939, 0.4257, 0.0216, 0.4187, 0.0238, 0.375, 0.05804, 0.625, 0.2132, 0.625, 0.2969, 0.5708, 0.312, 0.5708, 0.2695, 0.4292, 0.2007, 0.4378, 0.1987, 0.4871, 0.1981, 0.5, 0.1985, 0.5, 0.04151, 0.4953, 0.04142, 0.4426, 0.02526, 0.4338, 0.02221, 0.4292, 0.01939, 0.375, 0.2044, 0.375, 0.2894, 0.375, 0.2609, 0.375, 0.1325, 0.1719, 0.06146, 0.1582, 0.02827, 0.2032, 0.01461, 0.2371, 0.1851, 0.2247, 0.1889, 0.1821, 0.08601, 0.1825, 0.0859, 0.1829, 0.06911, 0.1831, 0.0659, 0.1821, 0.08601, 0.2247, 0.1889, 0.2132, 0.195, 0.1522, 0.1036, 0.1346, 0.07734, 0.1167, 0.05045, 0.1582, 0.02827, 0.1719, 0.06146, 0.1617, 0.06385, 0.1522, 0.1036, 0.2132, 0.195, 0.2032, 0.2032, 0.1268, 0.1268, 0.1021, 0.1021, 0.08029, 0.08029, 0.1167, 0.05045, 0.1346, 0.07734, 0.07454, 0.1328, 0.05045, 0.1167, 0.08029, 0.08029, 0.1021, 0.1021, 0.1268, 0.1268, 0.2032, 0.2032, 0.195, 0.2132, 0.107, 0.1544, 0.0497, 0.167, 0.02827, 0.1582, 0.05045, 0.1167, 0.07454, 0.1328, 0.05734, 0.1527, 0.107, 0.1544, 0.195, 0.2132, 0.1889, 0.2247, 0.09209, 0.1846, 0.1059, 0.1587, 0.03736, 0.2077, 0.01461, 0.2032, 0.02827, 0.1582, 0.0497, 0.167, 0.09209, 0.1846, 0.1889, 0.2247, 0.1851, 0.2371, 0.08236, 0.2167, 0.08236, 0.2167, 0.1851, 0.2371, 0.1838, 0.25, 0.07908, 0.25, 0.08186, 0.222, 0.01, 0.25, 0.01461, 0.2032, 0.03736, 0.2077, 0.03598, 0.222, 0.0332, 0.25, 0.01461, 0.2968, 0.01, 0.25, 0.0332, 0.25, 0.03736, 0.2923, 0.1838, 0.25, 0.1851, 0.2629, 0.08236, 0.2833, 0.07908, 0.25, 0.06301, 0.3275, 0.02827, 0.3418, 0.01461, 0.2968, 0.03736, 0.2923, 0.03874, 0.2969, 0.05845, 0.3277, 0.1889, 0.2753, 0.0852, 0.3183, 0.08526, 0.2931, 0.08236, 0.2833, 0.1851, 0.2629, 0.05045, 0.3833, 0.02827, 0.3418, 0.06301, 0.3275, 0.081, 0.343, 0.09475, 0.3537, 0.195, 0.2868, 0.1002, 0.3501, 0.0852, 0.3183, 0.1889, 0.2753, 0.2032, 0.2968, 0.08029, 0.4197, 0.05045, 0.3833, 0.09475, 0.3537, 0.1098, 0.3628, 0.1002, 0.3501, 0.195, 0.2868, 0.3932, 0.714, 0.375, 0.6958, 0.375, 0.625, 0.3781, 0.625, 0.375, 0.625, 0.375, 0.6088, 0.3781, 0.625, 0.5708, 0.712, 0.5708, 0.5387, 0.5363, 0.5511, 0.5, 0.5518, 0.5, 0.7074, 0.525, 0.7069, 0.5548, 0.7074, 0.5, 0.4791, 0.5, 0.4415, 0.5427, 0.4412, 0.5708, 0.4378, 0.5708, 0.4799, 0.5628, 0.4791, 0.525, 0.479, 0.6214, 0.6764, 0.625, 0.6748, 0.625, 0.5017, 0.5708, 0.5387, 0.5708, 0.712, 0.6114, 0.6833, 0.375, 0.5492, 0.375, 0.4574, 0.4292, 0.4411, 0.4292, 0.485, 0.3978, 0.5204, 0.3877, 0.5321, 0.3794, 0.5426, 0.625, 0.4525, 0.625, 0.4784, 0.625, 0.6036, 0.625, 0.5586, 0.625, 0.5357, 0.4292, 0.485, 0.4292, 0.4411, 0.4314, 0.4412, 0.4871, 0.4417, 0.5, 0.4415, 0.5, 0.4791, 0.4873, 0.4791, 0.451, 0.4815, 0.625, 0.4784, 0.625, 0.5017, 0.625, 0.6748, 0.625, 0.6419, 0.625, 0.6036, 0.4292, 0.731, 0.4292, 0.5487, 0.375, 0.5106, 0.375, 0.6958, 0.3932, 0.714, 0.3934, 0.7138, 0.4009, 0.7153, 0.411, 0.7201, 0.4232, 0.7276, 0.5708, 0.4378, 0.625, 0.4525, 0.625, 0.5357, 0.5708, 0.4799, 0.5, 0.5518, 0.4871, 0.5524, 0.4378, 0.5511, 0.4292, 0.5487, 0.4292, 0.731, 0.4666, 0.7132, 0.4953, 0.7074, 0.5, 0.7074, 0.375, 0.6088, 0.375, 0.625, 0.375, 0.4853, 0.375, 0.4574, 0.375, 0.5492, 0.375, 0.565])
me_cone.use_remesh_fix_poles = True
me_cone.use_remesh_preserve_attributes = False
me_cone.use_mirror_vertex_groups = False
me_cone.update()

# ---- objects
ob_main_shuttle = bpy.data.objects.new('main shuttle', me_cone)

# ---- transforms, parenting, visibility, modifiers, constraints
ob_main_shuttle.location = (0.0, 0.0, 0.0)
ob_main_shuttle.rotation_euler = (1.571, -0.0, 0.0)
ob_main_shuttle.scale = (2.6, 2.6, 6.958)
ob_main_shuttle.lineart.crease_threshold = 0.0

# ---- collection membership
col_collection.objects.link(ob_main_shuttle)

# ---- scene / render settings (as saved in the file)
scene.frame_start = 1; scene.frame_end = 250; scene.frame_set(0)
scene.render.engine = 'BLENDER_EEVEE_NEXT'
scene.cycles.use_denoising = False
scene.cycles.samples = 128
scene.cycles.sampling_pattern = 'TABULATED_SOBOL'
scene.cycles.use_adaptive_sampling = False
scene.cycles.use_light_tree = False
scene.view_settings.view_transform = 'Filmic'
bpy.context.view_layer.update()

# ---- added for rendering (the .blend has no active camera and no usable light): camera, sun
cam_auto = bpy.data.cameras.new('AutoCamera')
cam_auto.lens = 50.0
cam_auto.sensor_width = 36.0
cam_auto.clip_end = 1000.0
ob_auto_camera = bpy.data.objects.new('AutoCamera', cam_auto)
scene.collection.objects.link(ob_auto_camera)
ob_auto_camera.location = (15.9962, -16.8633, 12.7853)
ob_auto_camera.rotation_euler = (1.09748, -7.21219e-08, 0.694738)
scene.camera = ob_auto_camera
light_auto_sun = bpy.data.lights.new('AutoSun', 'SUN')
light_auto_sun.energy = 3.0
light_auto_sun.angle = 0.0523599
ob_auto_sun = bpy.data.objects.new('AutoSun', light_auto_sun)
scene.collection.objects.link(ob_auto_sun)
ob_auto_sun.rotation_euler = (0.872665, 0.174533, 0.523599)
bpy.context.view_layer.update()
